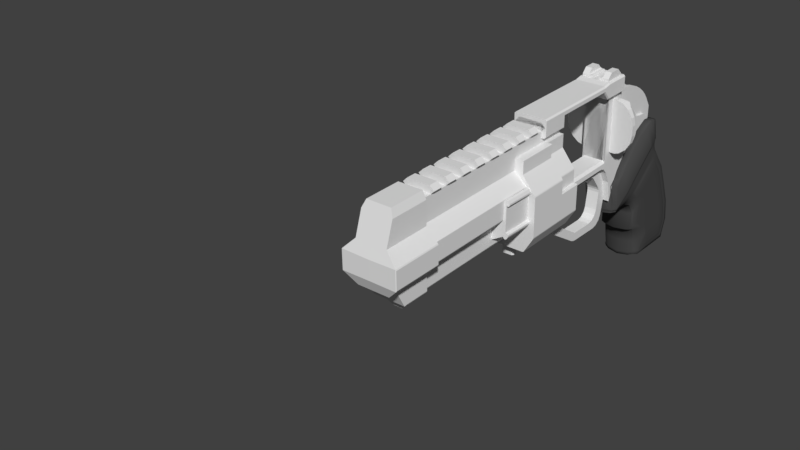 # Source: annihilator.blend  (saved by Blender 2.78.0; exported with 4.5.12 LTS)
import bpy
from mathutils import Matrix  # noqa: F401  (used for matrix-valued properties, if any)

bpy.ops.wm.read_factory_settings(use_empty=True)
scene = bpy.context.scene
scene.name = 'Scene'

# ---- collections
col_collection_1 = bpy.data.collections.new('Collection 1'); scene.collection.children.link(col_collection_1)

# ---- materials (node trees are filled in below, after node groups)
mat_material_002 = bpy.data.materials.new('Material.002')
mat_material_002.alpha_threshold = 0.0
mat_material_002.use_transparent_shadow = False
mat_material_002.diffuse_color = (0.06997, 0.06997, 0.06997, 1.0)
mat_material_002.roughness = 0.5
mat_material_002.line_color = (0.0, 0.0, 0.0, 1.0)

# ---- material node trees

# ---- world
world_world = bpy.data.worlds.new('World'); scene.world = world_world
world_world.color = (0.05088, 0.05088, 0.05088)
world_world.use_sun_shadow = False
world_world.sun_shadow_jitter_overblur = 0.0
world_world.cycles.sampling_method = 'MANUAL'

# ---- meshes
me_cube_009 = bpy.data.meshes.new('Cube.009')
me_cube_009.from_pydata([(0.1251, -0.2289, -0.07096), (0.1251, 0.1512, -0.07096), (0.2353, -0.2289, -0.07096), (0.05114, -0.2289, -0.07096), (0.2353, 0.1512, -0.07096), (0.05114, 0.1512, -0.07096), (0.1251, -0.1403, 0.05565), (0.1251, 0.06263, 0.05565), (0.2353, -0.1403, 0.05565), (0.2353, -0.2289, -0.03295), (0.2353, 0.1512, -0.03295), (0.2353, 0.06263, 0.05565), (0.06896, -0.2289, -0.03295), (0.05114, -0.2289, -0.05078), (0.05114, 0.1512, -0.05078), (0.06896, 0.1512, -0.03295), (0.1251, -0.2111, -0.01512), (0.1073, -0.2289, -0.03295), (0.1251, -0.2289, -0.05078), (0.143, -0.2289, -0.03295), (0.1073, 0.1512, -0.03295), (0.1251, 0.1334, -0.01512), (0.143, 0.1512, -0.03295), (0.1251, 0.1512, -0.05078)], [], [(11, 7, 6, 8), (4, 10, 11, 8, 9, 2), (20, 23, 1, 5, 14, 15), (21, 16, 6, 7), (1, 4, 2, 0), (1, 23, 22, 10, 4), (2, 9, 19, 18, 0), (7, 11, 10, 22, 21), (8, 6, 16, 19, 9), (3, 13, 14, 5), (0, 18, 17, 12, 13, 3), (1, 0, 3, 5), (16, 17, 19), (20, 21, 22), (20, 17, 16, 21), (14, 13, 12, 15), (17, 20, 15, 12), (19, 17, 18), (22, 23, 20)])
me_cube_009.use_remesh_preserve_volume = False
me_cube_009.use_remesh_preserve_attributes = False
me_cube_009.use_mirror_vertex_groups = False
me_cube_009.update()
me_cube_008 = bpy.data.meshes.new('Cube.008')
me_cube_008.from_pydata([(0.2103, 0.2342, 0.5665), (0.2103, 0.2342, -0.3638), (0.2104, 0.1252, 0.5665), (0.2104, 0.04768, 0.5058), (0.2104, -0.0731, 0.4112), (0.3532, -0.0731, 0.4112), (0.4087, 0.04768, 0.5058), (0.3176, -0.2253, 0.2892), (0.3266, -0.1868, 0.3221), (0.3053, -0.394, 0.1156), (0.3053, -0.394, -0.3413), (0.3053, -0.47, -0.1127), (0.3053, -0.47, -0.1758), (0.3053, -0.453, -0.2616), (0.3053, -0.4044, -0.3343), (0.3053, -0.4159, 0.08293), (0.3053, -0.456, -0.01724), (0.3132, -0.285, 0.2381), (0.3081, -0.3558, 0.1726), (0.2104, -0.2253, 0.2892), (0.2104, -0.1868, 0.3221), (0.2104, -0.394, 0.1156), (0.2104, -0.47, -0.1127), (0.2104, -0.4159, 0.08293), (0.2104, -0.456, -0.01724), (0.2104, -0.285, 0.2381), (0.2104, -0.3558, 0.1726), (0.2104, -0.394, -0.3413), (0.2104, -0.47, -0.1758), (0.2104, -0.453, -0.2616), (0.2104, -0.4044, -0.3343), (0.2104, -0.3604, -0.3638), (0.4165, 0.05633, 0.5126), (0.3176, -0.2253, -0.3605), (0.4786, 0.1252, -0.2639), (0.4786, 0.1252, 0.4628), (0.296, 0.1252, 0.5665), (0.556, 0.1519, -0.1534), (0.556, 0.1519, 0.3523), (0.3532, -0.0731, -0.3488), (0.4087, 0.04768, -0.3199), (0.5993, 0.1519, 0.1879), (0.5993, 0.1519, 0.01102), (0.3078, -0.3604, -0.3638), (0.5993, 0.2342, 0.1879), (0.5993, 0.2342, 0.01102), (0.5731, 0.2342, 0.3245), (0.4982, 0.2342, 0.447), (0.3862, 0.2342, 0.5368), (0.3862, 0.2342, -0.338), (0.4982, 0.2342, -0.2481), (0.5731, 0.2342, -0.1256), (0.4982, 0.132, 0.447), (0.4982, 0.132, -0.2481), (0.3862, 0.08734, 0.5368), (0.5731, 0.1519, 0.3245), (0.5731, 0.1519, -0.1256), (0.3862, -0.001274, -0.338), (0.296, 0.2342, 0.5665), (0.3078, 0.2342, -0.3638)], [], [(12, 11, 22, 28), (43, 10, 27, 31), (18, 17, 25, 26), (11, 16, 24, 22), (6, 32, 54, 36, 2, 3), (17, 7, 19, 25), (7, 8, 20, 19), (16, 15, 23, 24), (10, 14, 30, 27), (14, 13, 29, 30), (9, 18, 26, 21), (15, 9, 21, 23), (5, 39, 57, 40, 6), (6, 40, 34, 35, 32), (5, 6, 3, 4), (9, 15, 16, 11, 12, 13, 14, 10), (7, 17, 18, 9, 10, 43, 33), (8, 5, 4, 20), (8, 7, 33, 39, 5), (13, 12, 28, 29), (38, 52, 35, 34, 53, 37), (37, 56, 42, 41, 55, 38), (2, 36, 58, 0), (45, 42, 56, 51), (59, 49, 40), (44, 46, 55, 41), (50, 53, 34), (59, 1, 0, 58, 48, 47, 46, 44, 45, 51, 50, 49), (49, 34, 40), (38, 46, 47, 52), (46, 38, 55), (50, 34, 49), (57, 39, 1), (39, 33, 1), (37, 51, 56), (36, 54, 48, 58), (54, 32, 35), (33, 43, 31), (48, 54, 35, 47), (52, 47, 35), (31, 1, 33), (53, 50, 51, 37), (45, 44, 41, 42), (57, 1, 59, 40)])
me_cube_008.use_remesh_preserve_volume = False
me_cube_008.use_remesh_preserve_attributes = False
me_cube_008.use_mirror_vertex_groups = False
me_cube_008.update()
me_cube_004 = bpy.data.meshes.new('Cube.004')
me_cube_004.from_pydata([(0.0, -0.973, 0.4109), (0.0, 0.8667, 0.4109), (0.1059, -0.973, 0.4109), (0.1059, 0.8667, 0.4109), (0.0, -0.182, 0.4109), (0.1059, -0.182, 0.4109), (0.1059, -0.15, 0.2765), (0.1059, 0.04148, -0.5712), (-1.192e-06, -0.15, 0.2765), (-2.19e-06, 0.04148, -0.5712), (0.1059, 0.02412, -0.7184), (0.1059, 0.1386, -0.6832), (0.1059, 0.07188, -0.6563), (0.1059, 0.08339, -0.7074), (1.39e-08, 0.1386, -0.6832), (1.49e-08, 0.02412, -0.7184), (1.461e-08, 0.08339, -0.7074), (0.1059, 0.1026, -0.5319), (0.1059, 0.04148, -0.5712), (0.1059, 0.06468, -0.626), (0.1059, 0.07204, -0.5515), (-2.19e-06, 0.04148, -0.5712), (-1.182e-06, 0.1026, -0.5319), (-1.686e-06, 0.07204, -0.5515), (0.0, 0.8667, -0.06124), (2.492e-09, 0.7362, -0.3), (7.299e-10, 0.8285, -0.1954), (0.1059, 0.7362, -0.3), (0.1059, 0.8667, -0.06124), (0.1059, 0.8285, -0.1954), (0.1059, 0.7227, 0.0213), (0.1059, 0.5922, -0.2175), (0.1059, 0.6845, -0.1129), (-1.225e-06, 0.5922, -0.2175), (-1.231e-06, 0.7227, 0.0213), (-1.232e-06, 0.6845, -0.1129), (1.49e-08, -0.5388, -0.7334), (1.256e-08, -0.7629, -0.5576), (1.459e-08, -0.6365, -0.7116), (1.373e-08, -0.7185, -0.6473), (0.1059, -0.7629, -0.5576), (0.1059, -0.5388, -0.7334), (0.1059, -0.7185, -0.6473), (0.1059, -0.6365, -0.7116), (0.1059, -0.3951, -0.5819), (0.1059, -0.6077, -0.4036), (0.1059, -0.4912, -0.5596), (0.1059, -0.569, -0.4944), (-2.483e-07, -0.6077, -0.4036), (-8.296e-07, -0.3951, -0.5819), (-3.28e-07, -0.569, -0.4944), (-5.408e-07, -0.4912, -0.5596), (0.1059, 0.669, 0.2765), (0.1059, 0.7227, 0.2229), (0.1059, 0.707, 0.2608), (0.1059, -0.6539, -0.09836), (0.1059, -0.6298, -0.002361), (0.1059, -0.6501, -0.04828), (0.1059, -0.4535, 0.2336), (0.1059, -0.3678, 0.2765), (0.1059, -0.4151, 0.2639), (-1.224e-06, 0.7227, 0.2229), (-1.22e-06, 0.669, 0.2765), (-1.222e-06, 0.707, 0.2608), (-4.931e-07, -0.6298, -0.002361), (-2.399e-07, -0.6539, -0.09836), (-3.134e-07, -0.6501, -0.04828), (-1.957e-06, -0.3678, 0.2765), (-1.891e-06, -0.4535, 0.2336), (-2.016e-06, -0.4151, 0.2639)], [], [(25, 27, 11, 14), (58, 56, 64, 68), (15, 10, 41, 36), (3, 1, 4, 5), (5, 4, 0, 2), (10, 12, 19, 18, 7, 44, 46, 47, 45, 55, 57, 56, 58, 60, 59, 6, 5, 2, 40, 42, 43, 41), (44, 7, 9, 49), (7, 18, 21, 9), (30, 53, 61, 34), (55, 45, 48, 65), (6, 59, 67, 8), (17, 31, 33, 22), (10, 13, 12), (13, 11, 12), (17, 20, 19), (20, 18, 19), (10, 15, 16, 13), (13, 16, 14, 11), (21, 18, 20, 23), (23, 20, 17, 22), (27, 29, 28, 3, 5, 6, 52, 54, 53, 30, 32, 31, 17, 19, 12, 11), (27, 25, 26, 29), (29, 26, 24, 28), (30, 34, 35, 32), (32, 35, 33, 31), (24, 1, 3, 28), (36, 41, 43, 38), (38, 43, 42, 39), (39, 42, 40, 37), (44, 49, 51, 46), (46, 51, 50, 47), (47, 50, 48, 45), (40, 2, 0, 37), (58, 68, 69, 60), (60, 69, 67, 59), (64, 56, 57, 66), (66, 57, 55, 65), (61, 53, 54, 63), (63, 54, 52, 62), (52, 6, 8, 62)])
me_cube_004.use_remesh_preserve_volume = False
me_cube_004.use_remesh_preserve_attributes = False
me_cube_004.use_mirror_vertex_groups = False
me_cube_004.update()
me_cube_003 = bpy.data.meshes.new('Cube.003')
me_cube_003.from_pydata([(-5.119e-09, -0.8509, 0.00469), (1.757e-08, 0.08269, -0.2296), (2.059e-08, 0.2992, 0.6466), (0.1665, -0.8509, 0.00469), (0.1665, 0.08269, -0.2296), (0.1665, 0.2992, 0.6466), (9.408e-09, -0.1376, 0.5756), (0.1665, -0.1376, 0.5756), (0.1665, -0.7445, 0.1736), (0.1665, -0.2468, 0.5475), (0.1665, -0.3632, 0.4983), (0.1665, -0.4786, 0.4313), (0.1665, -0.5853, 0.3511), (0.1665, -0.676, 0.2632), (-6.654e-09, -0.852, -0.2444), (0.1665, -0.852, -0.2444), (0.08683, -0.676, 0.2632), (0.08683, -0.7445, 0.1736), (0.08683, -0.1376, 0.5756), (-4.039e-09, -0.7732, 0.128), (0.08683, 0.2992, 0.6466), (0.08683, -0.3632, 0.4983), (0.08683, -0.2468, 0.5475), (0.08683, -0.4786, 0.4313), (0.08683, -0.5853, 0.3511), (0.08683, -0.7732, 0.128), (0.08683, -0.08602, 0.5072), (1.381e-08, -0.08602, 0.5072), (1.11e-08, -0.1953, 0.4791), (8.371e-09, -0.3116, 0.4299), (5.811e-09, -0.4271, 0.3629), (3.595e-09, -0.5338, 0.2827), (1.874e-09, -0.6245, 0.1948), (7.642e-10, -0.693, 0.1051), (0.08683, -0.6245, 0.1948), (0.08683, -0.693, 0.1051), (3.653e-10, -0.7217, 0.05957), (0.08683, -0.3116, 0.4299), (0.08683, -0.1953, 0.4791), (0.08683, -0.4271, 0.3629), (0.08683, -0.5338, 0.2827), (0.08683, -0.7217, 0.05957)], [], [(1, 2, 20, 5, 4), (5, 20, 18, 7), (3, 0, 14, 15), (4, 5, 7, 9, 10, 11, 12, 13, 8, 3), (7, 18, 22, 9), (9, 22, 21, 10), (10, 21, 23, 11), (11, 23, 24, 12), (12, 24, 16, 13), (13, 16, 17, 8), (3, 8, 17, 25, 19, 0), (1, 4, 15, 14), (0, 1, 14), (4, 3, 15), (40, 39, 30, 31), (18, 20, 2, 6), (22, 18, 26, 38), (18, 6, 27, 26), (25, 17, 35, 41), (24, 23, 39, 40), (38, 26, 27, 28), (34, 40, 31, 32), (37, 38, 28, 29), (35, 34, 32, 33), (39, 37, 29, 30), (36, 41, 35, 33), (16, 24, 40, 34), (21, 22, 38, 37), (17, 16, 34, 35), (23, 21, 37, 39), (19, 25, 41, 36)])
me_cube_003.use_remesh_preserve_volume = False
me_cube_003.use_remesh_preserve_attributes = False
me_cube_003.use_mirror_vertex_groups = False
me_cube_003.update()
me_cube_002 = bpy.data.meshes.new('Cube.002')
me_cube_002.from_pydata([(5.394e-17, -2.805, 0.4691), (5.394e-17, -0.2884, 0.3463), (5.394e-17, -0.2884, 0.5951), (0.2103, -2.805, 0.4691), (0.2103, -0.2884, 0.3463), (0.2103, -0.5272, 0.4691), (5.394e-17, -0.5272, 0.4691), (5.394e-17, -0.5272, 0.5951), (5.394e-17, -0.4874, 0.5951), (5.394e-17, -0.4476, 0.5951), (5.394e-17, -0.4078, 0.5951), (5.394e-17, -0.368, 0.5951), (5.394e-17, -0.3282, 0.5951), (0.2103, -0.4874, 0.4659), (0.2103, -0.4476, 0.4524), (0.2103, -0.4078, 0.4341), (0.2103, -0.368, 0.4121), (0.2103, -0.3282, 0.3852), (5.394e-17, -0.3282, 0.3852), (5.394e-17, -0.368, 0.4121), (5.394e-17, -0.4078, 0.4341), (5.394e-17, -0.4476, 0.4524), (5.394e-17, -0.4874, 0.4659), (0.2103, -2.805, 0.5951), (0.1688, -0.2884, 0.5951), (0.2103, -0.2884, 0.5535), (0.2103, -0.5272, 0.5535), (0.1688, -0.5272, 0.5951), (0.1688, -0.3282, 0.5951), (0.2103, -0.3282, 0.5535), (0.1688, -0.368, 0.5951), (0.2103, -0.368, 0.5535), (0.1688, -0.4078, 0.5951), (0.2103, -0.4078, 0.5535), (0.1688, -0.4476, 0.5951), (0.2103, -0.4476, 0.5535), (0.2103, -0.4874, 0.5535), (0.1688, -0.4874, 0.5951), (0.1688, -1.655, 0.5951), (0.2103, -1.655, 0.4691), (0.2103, -1.655, 0.5535), (5.394e-17, -1.655, 0.4691), (5.394e-17, -1.655, 0.5951), (1.137e-10, -1.734, 0.4408), (2.566e-17, -1.82, 0.3418), (-5.687e-10, -1.919, 0.1366), (-1.047e-16, -1.984, -0.2454), (2.844e-10, -2.07, 0.03184), (1.137e-10, -2.14, 0.1066), (-2.181e-17, -2.234, 0.1279), (-2.055e-17, -2.338, 0.1336), (-1.771e-17, -2.454, 0.1464), (-1.266e-17, -2.567, 0.1692), (-9.81e-19, -2.642, 0.2218), (1.543e-17, -2.714, 0.2957), (3.626e-17, -2.776, 0.3895), (0.1688, -1.738, 0.5951), (0.2103, -2.776, 0.3895), (0.2103, -2.714, 0.2957), (0.2103, -2.642, 0.2218), (0.2103, -2.567, 0.1692), (0.2103, -2.454, 0.1464), (0.2103, -2.338, 0.1336), (0.2103, -2.234, 0.1279), (0.2103, -2.14, 0.1066), (0.2103, -2.07, 0.03184), (0.2103, -1.984, -0.2454), (0.2103, -1.919, 0.1366), (0.2103, -1.82, 0.3418), (0.2103, -1.734, 0.4408), (0.2103, -2.722, 0.5951), (0.2103, -2.64, 0.5951), (0.2103, -2.558, 0.5951), (0.2103, -2.23, 0.5951), (0.2103, -2.148, 0.5951), (0.2103, -2.066, 0.5951), (0.2103, -1.902, 0.5951), (0.2103, -1.738, 0.5535), (5.394e-17, -1.738, 0.5951), (5.394e-17, -2.952, 0.4691), (0.2103, -2.952, 0.4691), (0.2103, -2.952, 0.5951), (0.2103, -2.476, 0.5951), (0.2103, -2.394, 0.5951), (0.2103, -2.312, 0.5951), (0.2103, -1.984, 0.5951), (0.2103, -1.82, 0.5951), (0.2103, -1.738, 0.5951), (0.0, -2.805, 0.5951), (0.0, -2.722, 0.5951), (0.0, -2.64, 0.5951), (0.0, -2.558, 0.5951), (0.0, -2.476, 0.5951), (0.0, -2.394, 0.5951), (0.0, -2.312, 0.5951), (0.0, -2.23, 0.5951), (0.0, -2.148, 0.5951), (0.0, -2.066, 0.5951), (0.0, -1.984, 0.5951), (0.0, -1.902, 0.5951), (0.0, -1.82, 0.5951), (0.0, -2.952, 0.5951), (0.2103, -2.819, 1.045), (0.1688, -1.738, 1.73), (0.2103, -2.737, 1.062), (0.2103, -2.654, 1.086), (0.2103, -2.571, 1.118), (0.2103, -2.237, 1.391), (0.2103, -2.151, 1.569), (5.394e-17, -1.738, 1.73), (0.2103, -2.967, 1.034), (0.2103, -2.488, 1.161), (0.2103, -2.405, 1.216), (0.2103, -2.321, 1.29), (-1.52e-16, -2.819, 1.045), (-1.484e-16, -2.737, 1.062), (-1.431e-16, -2.654, 1.086), (-1.358e-16, -2.571, 1.118), (-1.263e-16, -2.488, 1.161), (-1.14e-16, -2.405, 1.216), (-9.777e-17, -2.321, 1.29), (-7.52e-17, -2.237, 1.391), (-3.579e-17, -2.151, 1.569), (0.0, -2.066, 1.73), (0.0, -1.984, 1.73), (0.0, -1.902, 1.73), (0.0, -1.82, 1.73), (-1.545e-16, -2.967, 1.034), (0.2103, -1.82, 2.015), (0.2103, -1.738, 2.015), (0.0, -2.066, 2.015), (0.0, -1.984, 2.015), (0.0, -1.902, 2.015), (0.0, -1.82, 2.015), (0.2103, -1.984, 2.015), (0.2103, -2.066, 2.015), (0.2103, -1.902, 2.015), (5.394e-17, -1.738, 2.015), (0.2103, -2.079, 1.705), (0.2353, -2.066, 1.73), (0.2103, -2.066, 1.755), (0.1853, -2.066, 1.73), (0.2103, -1.902, 1.705), (0.2353, -1.902, 1.73), (0.2103, -1.984, 1.705), (0.2353, -1.984, 1.73), (0.2353, -1.82, 1.73), (0.2103, -1.82, 1.705), (0.2353, -1.738, 1.73), (0.2103, -1.738, 1.705), (0.1853, -1.738, 1.73), (0.1853, -1.738, 1.73), (0.2103, -1.471, 1.991), (0.2826, -1.82, 1.755), (0.2576, -1.82, 1.73), (0.2826, -1.738, 1.755), (0.2576, -1.738, 1.73), (0.2576, -2.066, 1.73), (0.2826, -2.066, 1.755), (0.2576, -1.984, 1.73), (0.2826, -1.984, 1.755), (0.2576, -1.902, 1.73), (0.2826, -1.902, 1.755), (0.2576, -1.82, 2.015), (0.2826, -1.82, 1.99), (0.2576, -1.738, 2.015), (0.2826, -1.738, 1.99), (0.2826, -2.066, 1.99), (0.2576, -2.066, 2.015), (0.2826, -1.984, 1.99), (0.2576, -1.984, 2.015), (0.2826, -1.902, 1.99), (0.2576, -1.902, 2.015), (0.2103, -1.595, 2.015), (5.394e-17, -1.595, 2.015), (5.394e-17, -1.595, 1.73), (0.2103, -0.2884, 1.991), (0.2353, -1.595, 1.73), (0.1853, -1.595, 1.73), (0.1853, -1.595, 1.73), (0.2576, -1.595, 1.73), (0.2826, -1.595, 1.755), (0.2826, -1.595, 1.99), (0.2576, -1.595, 2.015), (-1.681e-16, -1.471, 1.991), (-1.681e-16, -1.471, 1.879), (0.2353, -1.471, 1.879), (0.1853, -1.471, 1.879), (0.1853, -1.471, 1.879), (0.2576, -1.471, 1.879), (0.2826, -1.471, 1.904), (0.2826, -1.471, 1.966), (0.2576, -1.471, 1.991), (1.02e-13, -0.2884, 1.991), (1.02e-13, -0.2884, 1.879), (0.1853, -0.2884, 1.683), (0.2353, -0.2884, 1.879), (0.1853, -0.2884, 1.879), (0.1853, -0.2884, 1.879), (0.2576, -0.2884, 1.879), (0.2826, -0.2884, 1.904), (0.2826, -0.2884, 1.966), (0.2576, -0.2884, 1.991), (0.2103, 0.205, 1.991), (1.02e-13, 0.205, 1.991), (1.02e-13, 0.205, 1.879), (0.2103, 0.205, 1.904), (0.2353, 0.205, 1.879), (0.1853, 0.205, 1.879), (0.2576, 0.205, 1.879), (0.2826, 0.205, 1.904), (0.2826, 0.205, 1.966), (0.2576, 0.205, 1.991), (0.1853, -0.2884, 1.683), (0.2576, -0.2884, 1.683), (0.2826, -0.2884, 1.708), (0.2353, -0.2884, 1.683), (1.02e-13, -0.2884, 1.683), (0.2826, 0.205, 1.708), (0.2103, 0.205, 1.708), (0.2353, 0.205, 1.683), (0.1853, 0.205, 1.683), (0.1853, 0.205, 1.683), (0.2576, 0.205, 1.683), (1.02e-13, 0.205, 1.683), (-5.848e-11, -3.296, 0.4446), (0.2103, -3.296, 0.4446), (0.2103, -3.296, 0.5705), (-5.848e-11, -3.296, 0.5705), (-5.848e-11, -3.284, 0.6175), (-2.982e-11, -3.106, 0.9102), (-5.63e-11, -3.257, 0.693), (-5.009e-11, -3.214, 0.7751), (-4.079e-11, -3.161, 0.8514), (0.2103, -3.106, 0.9102), (0.2103, -3.284, 0.6175), (0.2103, -3.161, 0.8514), (0.2103, -3.214, 0.7751), (0.2103, -3.257, 0.693)], [], [(4, 25, 29, 17), (17, 29, 31, 16), (24, 2, 12, 28), (22, 13, 5, 6), (13, 36, 26, 5), (1, 2, 24, 25, 4), (3, 23, 81, 80), (6, 5, 39, 41), (5, 26, 40, 39), (16, 31, 33, 15), (15, 33, 35, 14), (14, 35, 36, 13), (1, 4, 17, 18), (18, 17, 16, 19), (19, 16, 15, 20), (20, 15, 14, 21), (21, 14, 13, 22), (37, 8, 7, 27), (28, 12, 11, 30), (30, 11, 10, 32), (32, 10, 9, 34), (34, 9, 8, 37), (27, 38, 40, 26), (37, 27, 26, 36), (24, 28, 29, 25), (28, 30, 31, 29), (30, 32, 33, 31), (32, 34, 35, 33), (34, 37, 36, 35), (27, 7, 42, 38), (38, 42, 78, 56), (55, 57, 3, 0), (57, 70, 23, 3), (40, 38, 56, 77), (39, 40, 77, 69), (69, 77, 86, 68), (68, 86, 76, 67), (67, 76, 85, 66), (66, 85, 75, 65), (65, 75, 74, 64), (64, 74, 73, 63), (63, 73, 84, 62), (62, 84, 83, 61), (61, 83, 82, 60), (60, 82, 72, 59), (59, 72, 71, 58), (58, 71, 70, 57), (41, 39, 69, 43), (43, 69, 68, 44), (44, 68, 67, 45), (45, 67, 66, 46), (46, 66, 65, 47), (47, 65, 64, 48), (48, 64, 63, 49), (49, 63, 62, 50), (50, 62, 61, 51), (51, 61, 60, 52), (52, 60, 59, 53), (53, 59, 58, 54), (54, 58, 57, 55), (0, 3, 80, 79), (86, 77, 87), (93, 92, 118, 119), (23, 70, 104, 102), (78, 100, 126, 109), (92, 91, 117, 118), (91, 90, 116, 117), (90, 89, 115, 116), (89, 88, 114, 115), (88, 101, 127, 114), (146, 148, 156, 154), (127, 101, 228, 229, 231, 232, 233, 230), (100, 99, 125, 126), (83, 84, 113, 112), (150, 151, 179, 178), (99, 98, 124, 125), (77, 56, 87), (75, 85, 144, 138), (104, 105, 116, 115), (136, 134, 170, 172), (105, 106, 117, 116), (151, 109, 175, 179), (106, 111, 118, 117), (109, 126, 133, 137), (111, 112, 119, 118), (125, 124, 131, 132), (112, 113, 120, 119), (110, 102, 114, 127), (113, 107, 121, 120), (107, 108, 122, 121), (102, 104, 115, 114), (70, 71, 105, 104), (87, 78, 109, 151, 150, 149), (94, 93, 119, 120), (71, 72, 106, 105), (72, 82, 111, 106), (95, 94, 120, 121), (73, 74, 108, 107), (81, 23, 102, 110), (84, 73, 107, 113), (96, 95, 121, 122), (139, 145, 159, 157), (123, 141, 140, 135, 130), (97, 96, 122, 123), (56, 78, 109, 103), (143, 146, 154, 161), (98, 97, 123, 124), (82, 83, 112, 111), (145, 143, 161, 159), (135, 134, 131, 130), (134, 136, 132, 131), (136, 128, 133, 132), (128, 129, 137, 133), (126, 125, 132, 133), (85, 76, 142, 144), (124, 123, 130, 131), (135, 140, 139, 157, 158, 167, 168), (108, 138, 141, 123, 122), (129, 128, 163, 165), (160, 162, 171, 169), (128, 136, 172, 163), (162, 153, 164, 171), (158, 160, 169, 167), (86, 87, 149, 147), (134, 135, 168, 170), (87, 56, 103, 150, 149), (153, 155, 166, 164), (76, 86, 147, 142), (138, 139, 141), (148, 149, 150), (147, 149, 148, 146), (138, 144, 145, 139), (144, 142, 143, 145), (142, 147, 146, 143), (154, 156, 155, 153), (157, 159, 160, 158), (159, 161, 162, 160), (161, 154, 153, 162), (164, 166, 165, 163), (167, 169, 170, 168), (169, 171, 172, 170), (171, 164, 163, 172), (74, 75, 138, 108), (141, 139, 140), (180, 177, 186, 189), (166, 155, 181, 182), (174, 173, 152, 184), (173, 183, 192, 152), (137, 129, 173, 174), (165, 166, 182, 183), (156, 148, 177, 180), (109, 137, 174, 175), (148, 150, 178, 177), (155, 156, 180, 181), (129, 165, 183, 173), (185, 184, 193, 194), (191, 190, 200, 201), (189, 186, 196, 199), (182, 181, 190, 191), (175, 174, 184, 185), (179, 175, 185, 188), (181, 180, 189, 190), (177, 178, 187, 186), (183, 182, 191, 192), (178, 179, 188, 187), (196, 197, 195, 216), (194, 193, 204, 205), (201, 200, 210, 211), (188, 185, 194, 198), (190, 189, 199, 200), (186, 187, 197, 196), (192, 191, 201, 202), (187, 188, 198, 197), (152, 192, 202, 176), (184, 152, 176, 193), (206, 208, 205, 204, 203), (207, 206, 203, 212, 211, 210, 209), (206, 207, 220, 219), (200, 199, 214, 215), (198, 194, 217, 213), (202, 201, 211, 212), (209, 210, 218, 223), (176, 202, 212, 203), (193, 176, 203, 204), (205, 208, 222, 224), (213, 217, 224, 222), (221, 222, 219, 220), (215, 214, 223, 218), (216, 195, 221, 220), (195, 213, 222, 221), (214, 216, 220, 223), (210, 200, 215, 218), (194, 205, 224, 217), (197, 198, 213, 195), (207, 209, 223, 220), (199, 196, 216, 214), (208, 206, 219, 222), (101, 79, 225, 228), (110, 127, 230, 234), (226, 227, 228, 225), (81, 110, 234, 236, 237, 238, 235, 227), (80, 81, 227, 226), (79, 80, 226, 225), (229, 235, 238, 231), (231, 238, 237, 232), (232, 237, 236, 233), (233, 236, 234, 230), (228, 227, 235, 229)])
me_cube_002.use_remesh_preserve_volume = False
me_cube_002.use_remesh_preserve_attributes = False
me_cube_002.use_mirror_vertex_groups = False
me_cube_002.update()
me_cube = bpy.data.meshes.new('Cube')
me_cube.from_pydata([(0.3492, 0.8754, 1.378), (2.384e-07, -0.2884, 1.604), (2.105e-11, -0.2884, 1.378), (2.384e-07, 0.8754, 1.604), (2.105e-11, 0.8754, 1.378), (-3.502e-07, 0.8754, 1.085), (-3.502e-07, -0.2884, 1.085), (-7.972e-07, 0.8754, 0.399), (-7.972e-07, -0.2884, 0.399), (-7.972e-07, 0.8754, 0.1139), (-7.972e-07, -0.2884, 0.1139), (0.3492, 0.1383, 1.378), (0.2807, -0.2884, 1.378), (0.5057, -0.2884, 0.8514), (0.2807, 0.1383, 1.378), (0.5057, 0.1383, 0.8514), (0.3392, 0.8754, 1.604), (0.3492, 0.8754, 1.594), (0.5671, 0.8754, 1.092), (0.5741, 0.8754, 1.075), (0.5641, 0.8754, 1.085), (0.569, -0.2884, 0.3904), (0.5741, -0.2884, 0.409), (0.5641, -0.2884, 0.399), (0.5741, 0.8754, 0.409), (0.569, 0.8754, 0.3904), (0.5641, 0.8754, 0.399), (0.3842, -0.2884, 0.1139), (0.4103, -0.2884, 0.1225), (0.4103, 0.8754, 0.1225), (0.3842, 0.8754, 0.1139), (0.3492, 0.1383, 1.594), (0.3392, 0.1383, 1.604), (0.5741, -0.2884, 0.8374), (0.5641, -0.2884, 0.8514), (0.5741, 0.1383, 1.075), (0.5671, 0.1383, 1.092), (0.5641, 0.1383, 1.085), (0.5641, 0.1383, 0.8514), (0.5741, 0.1383, 0.8374), (0.2807, 0.1383, 1.604), (0.2807, 0.1383, 1.594), (0.2807, -0.2884, 1.594), (0.2807, -0.2884, 1.604), (0.5057, -0.2884, 1.075), (0.4986, -0.2884, 1.092), (0.4986, 0.1383, 1.092), (0.5057, 0.1383, 1.075), (0.5157, 0.1383, 1.085)], [], [(3, 1, 43, 40, 32, 16), (31, 11, 0, 17), (0, 11, 36, 18), (6, 5, 7, 8), (2, 4, 5, 6), (5, 20, 19, 24, 26, 7), (7, 26, 25, 29, 30, 9), (4, 0, 18, 20, 5), (25, 21, 28, 29), (21, 23, 8, 10, 27, 28), (11, 31, 32, 40, 41, 14), (2, 6, 8, 23, 22, 33, 34, 13, 44, 45, 12, 42, 43, 1), (9, 30, 27, 10), (8, 7, 9, 10), (37, 36, 11, 14, 46, 48), (19, 35, 39, 33, 22, 24), (34, 38, 15, 13), (13, 15, 47, 44), (46, 14, 12, 45), (38, 39, 35, 37, 48, 47, 15), (42, 12, 14, 41), (18, 19, 20), (21, 22, 23), (24, 25, 26), (35, 36, 37), (46, 47, 48), (35, 19, 18, 36), (21, 25, 24, 22), (27, 30, 29, 28), (16, 32, 31, 17), (33, 39, 38, 34), (40, 43, 42, 41), (44, 47, 46, 45), (16, 17, 0, 4, 3)])
me_cube.use_remesh_preserve_volume = False
me_cube.use_remesh_preserve_attributes = False
me_cube.use_mirror_vertex_groups = False
me_cube.update()
me_cube_001 = bpy.data.meshes.new('Cube.001')
me_cube_001.from_pydata([(0.0, -0.2884, 1.41), (1.783e-16, -0.2884, 1.797), (5.767e-16, 3.001, 1.41), (1.769e-16, 3.001, 1.925), (0.208, -0.2884, 1.41), (0.208, -0.2884, 1.797), (0.208, 3.001, 1.41), (0.208, 3.001, 1.925), (1.769e-16, 3.001, 1.797), (0.208, 3.001, 1.925), (0.208, 3.001, 1.797), (0.208, -0.2884, 1.797), (0.208, 3.001, 1.797), (0.208, 2.837, 1.797), (0.208, 2.672, 1.797), (0.208, 2.508, 1.797), (0.208, 2.343, 1.797), (0.208, 2.179, 1.797), (0.208, 2.014, 1.797), (0.208, 1.85, 1.797), (0.208, 1.685, 1.797), (0.208, 1.521, 1.797), (0.208, 1.356, 1.797), (0.208, 1.192, 1.797), (0.208, 1.027, 1.797), (0.208, 0.8629, 1.797), (0.208, 0.6985, 1.797), (0.208, 0.534, 1.797), (0.208, 0.3695, 1.797), (0.208, 0.205, 1.797), (0.208, 0.04057, 1.797), (0.208, -0.1239, 1.797), (1.782e-16, -0.1239, 1.797), (1.781e-16, 0.04057, 1.797), (1.781e-16, 0.205, 1.797), (1.78e-16, 0.3695, 1.797), (1.779e-16, 0.534, 1.797), (1.779e-16, 0.6985, 1.797), (1.778e-16, 0.8629, 1.797), (1.777e-16, 1.027, 1.797), (1.777e-16, 1.192, 1.797), (1.776e-16, 1.356, 1.797), (1.775e-16, 1.521, 1.797), (1.775e-16, 1.685, 1.797), (1.774e-16, 1.85, 1.797), (1.773e-16, 2.014, 1.797), (1.773e-16, 2.179, 1.797), (1.772e-16, 2.343, 1.797), (1.771e-16, 2.508, 1.797), (1.771e-16, 2.672, 1.797), (1.77e-16, 2.837, 1.797), (0.208, 2.837, 1.797), (0.208, 2.672, 1.797), (0.208, 2.508, 1.797), (0.208, 2.343, 1.797), (0.208, 2.179, 1.797), (0.208, 2.014, 1.797), (0.208, 1.85, 1.797), (0.208, 1.685, 1.797), (0.208, 1.521, 1.797), (0.208, 1.356, 1.797), (0.208, 1.192, 1.797), (0.208, 1.027, 1.797), (0.208, 0.8629, 1.797), (0.208, 0.6985, 1.797), (0.208, 0.534, 1.797), (0.208, 0.3695, 1.797), (0.208, 0.205, 1.797), (0.208, 0.04057, 1.797), (0.208, -0.1239, 1.797), (0.263, -0.2884, 1.852), (1.783e-16, -0.2884, 1.852), (0.263, -0.1239, 1.852), (1.782e-16, -0.1239, 1.852), (1.781e-16, 0.04057, 1.852), (1.781e-16, 0.205, 1.852), (1.78e-16, 0.3695, 1.852), (1.779e-16, 0.534, 1.852), (1.779e-16, 0.6985, 1.852), (1.778e-16, 0.8629, 1.852), (1.777e-16, 1.027, 1.852), (1.777e-16, 1.192, 1.852), (1.776e-16, 1.356, 1.852), (1.775e-16, 1.521, 1.852), (1.775e-16, 1.685, 1.852), (1.774e-16, 1.85, 1.852), (1.773e-16, 2.014, 1.852), (1.773e-16, 2.179, 1.852), (1.772e-16, 2.343, 1.852), (1.771e-16, 2.508, 1.852), (1.771e-16, 2.672, 1.852), (1.77e-16, 2.837, 1.852), (0.263, 2.837, 1.852), (0.263, 2.672, 1.852), (0.263, 2.508, 1.852), (0.263, 2.343, 1.852), (0.263, 2.179, 1.852), (0.263, 2.014, 1.852), (0.263, 1.85, 1.852), (0.263, 1.685, 1.852), (0.263, 1.521, 1.852), (0.263, 1.356, 1.852), (0.263, 1.192, 1.852), (0.263, 1.027, 1.852), (0.263, 0.8629, 1.852), (0.263, 0.6985, 1.852), (0.263, 0.534, 1.852), (0.263, 0.3695, 1.852), (0.263, 0.205, 1.852), (0.263, 0.04057, 1.852), (0.1897, -0.2884, 1.925), (1.783e-16, -0.2884, 1.925), (0.1897, -0.1239, 1.925), (1.782e-16, -0.1239, 1.925), (1.781e-16, 0.04057, 1.925), (1.781e-16, 0.205, 1.925), (1.78e-16, 0.3695, 1.925), (1.779e-16, 0.534, 1.925), (1.779e-16, 0.6985, 1.925), (1.778e-16, 0.8629, 1.925), (1.777e-16, 1.027, 1.925), (1.777e-16, 1.192, 1.925), (1.776e-16, 1.356, 1.925), (1.775e-16, 1.521, 1.925), (1.775e-16, 1.685, 1.925), (1.774e-16, 1.85, 1.925), (1.773e-16, 2.014, 1.925), (1.773e-16, 2.179, 1.925), (1.772e-16, 2.343, 1.925), (1.771e-16, 2.508, 1.925), (1.771e-16, 2.672, 1.925), (1.77e-16, 2.837, 1.925), (0.1897, 2.837, 1.925), (0.1897, 2.672, 1.925), (0.1897, 2.508, 1.925), (0.1897, 2.343, 1.925), (0.1897, 2.179, 1.925), (0.1897, 2.014, 1.925), (0.1897, 1.85, 1.925), (0.1897, 1.685, 1.925), (0.1897, 1.521, 1.925), (0.1897, 1.356, 1.925), (0.1897, 1.192, 1.925), (0.1897, 1.027, 1.925), (0.1897, 0.8629, 1.925), (0.1897, 0.6985, 1.925), (0.1897, 0.534, 1.925), (0.1897, 0.3695, 1.925), (0.1897, 0.205, 1.925), (0.1897, 0.04057, 1.925), (0.263, 3.001, 1.41), (-4.502e-17, -0.2884, 1.207), (0.0, 3.79, 0.6899), (0.0, 3.397, 0.3995), (0.2692, 3.79, 0.6899), (5.317e-16, 3.001, 1.207), (0.07566, 3.304, 0.203), (0.263, 3.001, 1.798), (0.208, 3.001, 1.925), (0.2692, 3.637, 0.6899), (0.2692, 3.482, 0.3995), (0.4108, -0.2884, 1.207), (5.317e-16, 3.877, 1.207), (0.2143, 3.001, 0.6899), (0.2143, -0.2884, 0.6899), (0.2692, 3.001, 0.6899), (0.0, 3.877, 0.8875), (0.0, 3.482, 0.3995), (0.02066, 3.001, 0.203), (0.02066, -0.2884, 0.203), (0.07566, 3.001, 0.203), (0.0, 3.637, 0.6899), (0.0, 3.304, 0.203), (0.208, 3.638, 1.925), (0.263, 3.809, 1.41), (5.767e-16, 3.809, 1.41), (0.263, 3.68, 1.798), (1.769e-16, 3.638, 1.925), (0.208, 3.638, 1.925), (0.208, 3.638, 1.925), (0.2692, 3.397, 0.4095), (0.2622, 3.393, 0.3924), (0.2592, 3.397, 0.3995), (0.4108, 3.001, 1.197), (0.4027, 3.001, 1.215), (0.4008, 3.001, 1.207), (0.4108, 2.991, 1.207), (0.4658, 3.001, 1.197), (0.4577, 3.001, 1.215), (0.4658, 3.867, 1.197), (0.4568, 3.874, 1.214), (0.4108, 3.001, 0.8975), (0.4036, 3.001, 0.8804), (0.4036, -0.2884, 0.8804), (0.4108, -0.2884, 0.8975), (0.4586, 3.001, 0.8804), (0.4658, 3.001, 0.8975), (0.4658, 3.867, 0.8975), (0.4576, 3.874, 0.8816), (0.2143, 3.001, 0.4095), (0.2063, 3.001, 0.3914), (0.2063, -0.2884, 0.3914), (0.2143, -0.2884, 0.4095), (0.2692, 3.001, 0.4095), (0.2619, 3.001, 0.392)], [(7, 179)], [(3, 9, 178, 177), (6, 7, 10, 13, 14, 15, 16, 17, 18, 19, 20, 21, 22, 23, 24, 25, 26, 27, 28, 29, 30, 31, 5, 4), (4, 5, 11, 1, 0), (187, 183, 191, 196), (45, 56, 97, 86), (31, 69, 11, 5), (10, 12, 51, 13), (13, 51, 52, 14), (14, 52, 53, 15), (15, 53, 54, 16), (16, 54, 55, 17), (17, 55, 56, 18), (18, 56, 57, 19), (19, 57, 58, 20), (20, 58, 59, 21), (21, 59, 60, 22), (22, 60, 61, 23), (23, 61, 62, 24), (24, 62, 63, 25), (25, 63, 64, 26), (26, 64, 65, 27), (27, 65, 66, 28), (28, 66, 67, 29), (29, 67, 68, 30), (30, 68, 69, 31), (12, 8, 50, 51), (40, 39, 80, 81), (52, 49, 48, 53), (69, 32, 73, 72), (54, 47, 46, 55), (55, 46, 87, 96), (56, 45, 44, 57), (66, 65, 106, 107), (58, 43, 42, 59), (33, 68, 109, 74), (60, 41, 40, 61), (52, 51, 92, 93), (62, 39, 38, 63), (47, 54, 95, 88), (64, 37, 36, 65), (38, 37, 78, 79), (66, 35, 34, 67), (67, 34, 75, 108), (68, 33, 32, 69), (98, 85, 125, 138), (71, 70, 110, 111), (95, 94, 134, 135), (86, 97, 137, 126), (72, 73, 113, 112), (93, 92, 132, 133), (96, 87, 127, 136), (74, 109, 149, 114), (91, 90, 130, 131), (88, 95, 135, 128), (54, 53, 94, 95), (68, 67, 108, 109), (57, 44, 85, 98), (42, 41, 82, 83), (43, 58, 99, 84), (56, 55, 96, 97), (59, 42, 83, 100), (44, 43, 84, 85), (41, 60, 101, 82), (58, 57, 98, 99), (1, 11, 70, 71), (61, 40, 81, 102), (32, 1, 71, 73), (46, 45, 86, 87), (39, 62, 103, 80), (60, 59, 100, 101), (63, 38, 79, 104), (34, 33, 74, 75), (48, 47, 88, 89), (37, 64, 105, 78), (62, 61, 102, 103), (51, 50, 91, 92), (65, 36, 77, 106), (36, 35, 76, 77), (49, 52, 93, 90), (50, 49, 90, 91), (11, 69, 72, 70), (35, 66, 107, 76), (64, 63, 104, 105), (53, 48, 89, 94), (112, 113, 111, 110), (132, 131, 130, 133), (134, 129, 128, 135), (136, 127, 126, 137), (138, 125, 124, 139), (140, 123, 122, 141), (142, 121, 120, 143), (144, 119, 118, 145), (146, 117, 116, 147), (148, 115, 114, 149), (97, 96, 136, 137), (70, 72, 112, 110), (84, 99, 139, 124), (99, 98, 138, 139), (73, 71, 111, 113), (100, 83, 123, 140), (101, 100, 140, 141), (75, 74, 114, 115), (82, 101, 141, 122), (103, 102, 142, 143), (77, 76, 116, 117), (102, 81, 121, 142), (105, 104, 144, 145), (79, 78, 118, 119), (80, 103, 143, 120), (107, 106, 146, 147), (81, 80, 120, 121), (104, 79, 119, 144), (109, 108, 148, 149), (83, 82, 122, 123), (78, 105, 145, 118), (92, 91, 131, 132), (85, 84, 124, 125), (106, 77, 117, 146), (90, 93, 133, 130), (87, 86, 126, 127), (76, 107, 147, 116), (94, 89, 129, 134), (89, 88, 128, 129), (108, 75, 115, 148), (183, 186, 161, 194, 191), (6, 4, 161, 186, 185, 184), (0, 2, 155, 151), (2, 3, 177, 175), (6, 150, 157, 158, 7), (192, 193, 164, 163), (8, 12, 10, 7, 9, 3), (150, 174, 176, 157), (162, 190, 198, 166), (2, 175, 162, 155), (4, 0, 151, 161), (152, 166, 198, 154), (195, 192, 163, 165), (173, 176, 174, 190, 162, 175, 177, 178), (155, 185, 186, 161, 151), (190, 174, 150, 188), (154, 198, 195, 165, 159), (165, 163, 199, 203), (200, 201, 169, 168), (204, 200, 168, 170), (163, 164, 202, 199), (153, 167, 160, 180, 182), (160, 159, 165, 203, 180), (189, 187, 196, 197), (176, 173, 158, 157), (160, 167, 171, 159), (150, 6, 184, 188), (172, 153, 182, 181, 156), (154, 159, 171, 152), (180, 181, 182), (183, 184, 185, 186), (183, 187, 188, 184), (204, 181, 180, 203), (187, 189, 190, 188), (192, 195, 196, 191), (193, 192, 191, 194), (195, 198, 197, 196), (189, 197, 198, 190), (200, 204, 203, 199), (201, 200, 199, 202), (156, 181, 204, 170)])
me_cube_001.use_remesh_preserve_volume = False
me_cube_001.use_remesh_preserve_attributes = False
me_cube_001.use_mirror_vertex_groups = False
me_cube_001.update()
me_plane_004 = bpy.data.meshes.new('Plane.004')
me_plane_004.from_pydata([(-0.9317, -0.08384, 0.0), (0.03381, -0.8183, 0.0), (-0.891, -0.1111, 0.2192), (0.6386, -0.2003, 0.0), (0.5307, -0.21, 0.3138), (-0.57, 0.6581, 0.3382), (0.5505, -0.7725, 0.0), (-0.7234, 0.2659, 0.0), (0.4657, -0.7231, 0.2755), (-0.2744, 0.6066, 0.3382), (-0.7442, -0.2217, 0.3382), (-0.5095, 0.1131, 0.3382), (-0.8259, -0.1601, 0.3382), (0.2288, -0.4829, 0.3382), (-0.1562, -0.6786, 0.3382), (-0.2031, -0.1298, 0.3382), (-0.5778, 0.1521, 0.3348), (-0.00702, -0.2853, 0.3382), (-0.3583, -0.006766, 0.3382), (0.09926, 0.3786, 0.3382), (0.4157, 0.01746, 0.3382), (0.2383, -0.7513, 0.0), (-0.8179, -0.01206, 0.2456), (-0.8281, 0.09066, 0.0), (-0.6284, -0.05642, 0.3382), (-0.4871, -0.1658, 0.3382), (-0.7382, -0.04204, 0.342), (-0.159, -0.4198, 0.3382), (-0.3422, -0.278, 0.3382), (0.001232, -0.5246, 0.3382), (-1.052, -0.804, 0.3388), (-0.6753, 0.2224, 0.3109), (0.1715, -0.7028, 0.2755), (-1.173, -1.928, 0.3299), (0.4897, -0.7802, 0.0), (0.4393, -0.7212, 0.2755), (-0.7366, 0.2363, 0.0), (-0.09175, -1.296, 0.2761), (-0.01772, -1.312, 0.0), (-0.4162, 0.6741, 0.3382), (0.2793, 0.1815, 0.3382), (-1.281, -0.7016, 0.0), (-0.08799, 0.5163, 0.3382), (-0.02979, -0.7923, 0.2755), (-0.7255, 0.1564, 0.2874), (0.2084, -0.4867, 0.3382), (-0.2156, -0.1431, 0.3382), (-0.02067, -0.2974, 0.3382), (-0.6037, 0.1022, 0.3314), (-0.3699, -0.02104, 0.3382), (-0.5202, 0.09791, 0.3382), (-1.097, -0.3054, 0.0), (-0.08177, -1.005, 0.0), (-0.1611, -1.007, 0.2758), (-1.055, -0.3305, 0.2195), (-0.9012, -0.4306, 0.3385), (-0.987, -0.3749, 0.3385), (-0.5201, -1.601, 0.3394), (-0.2381, -0.8568, 0.3385), (-1.359, -1.581, 0.3394), (-1.144, -0.7588, 0.3388), (-1.172, -1.976, 0.0), (-1.351, -1.936, 0.2109), (-0.2056, -1.197, 0.3388), (-0.2354, -1.94, 0.0), (-1.378, -1.976, 0.0), (-1.508, -1.588, 0.0), (-0.1836, -1.62, 0.0), (-1.257, -1.585, 0.3394), (-1.236, -0.7204, 0.2198), (-1.208, -1.208, 0.3391), (-1.408, -1.182, 0.2201), (-0.1533, -1.385, 0.0), (-1.455, -1.171, 0.0), (-1.309, -1.192, 0.3391), (-0.4382, -1.374, 0.3391), (-1.261, -1.978, 0.0), (-0.3852, -1.96, 0.0), (-0.388, -1.911, 0.3299), (-0.8778, -1.972, 0.0), (-0.2229, -1.353, 0.2764), (-1.459, -1.583, 0.2204), (-0.2624, -1.606, 0.2767), (-0.6891, -1.969, 0.0), (-1.027, -1.974, 0.0), (-1.028, -1.925, 0.3299), (-0.8786, -1.923, 0.3299), (-0.6902, -1.92, 0.3299), (-1.263, -1.929, 0.3299), (-0.3024, -1.897, 0.2672), (-0.01883, -0.7968, 0.2512), (-0.08364, 0.5236, 0.3031), (0.2857, 0.1871, 0.3031), (-0.4148, 0.6824, 0.3031), (-0.2489, -1.608, 0.2522), (0.183, -0.7111, 0.2512), (-0.6703, 0.2523, 0.3016), (-0.7188, 0.1743, 0.2663), (-1.243, -0.7172, 0.2051), (-0.2909, -1.904, 0.2443), (-0.2109, -1.359, 0.2519), (-1.467, -1.584, 0.2056), (-0.8785, -1.931, 0.2962), (-1.263, -1.937, 0.2962), (-0.69, -1.928, 0.2962), (-0.1474, -1.006, 0.2515), (0.4479, -0.7314, 0.2512), (0.5493, -0.2083, 0.1799), (-0.2707, 0.6142, 0.3031), (0.4803, -0.7316, 0.2512), (-1.416, -1.18, 0.2053), (0.1049, 0.3849, 0.3031), (-1.028, -1.934, 0.2962), (-0.3875, -1.92, 0.2962), (-1.356, -1.943, 0.1977), (-0.8285, -0.0002137, 0.223), (-1.063, -0.3262, 0.2049), (-1.173, -1.936, 0.2962), (-0.5755, 0.6645, 0.1935), (0.4227, 0.02222, 0.3031), (-0.898, -0.1064, 0.2046), (-0.079, -1.299, 0.2517), (-0.5205, 0.6433, 0.0), (0.534, -0.1075, 0.0), (-0.653, 0.2642, 0.0), (-0.2249, 0.6055, 0.0), (-0.356, 0.6663, 0.0), (0.1016, 0.4058, 0.0), (-0.06343, 0.5272, 0.0), (0.2578, 0.2351, 0.0), (0.3764, 0.09218, 0.0), (-0.08117, 0.4978, 0.1802), (0.2319, 0.2126, 0.1802), (-0.3619, 0.6324, 0.1802), (-0.5918, 0.2661, 0.1802), (0.4583, -0.1144, 0.1745), (-0.2397, 0.5746, 0.1802), (0.07865, 0.3802, 0.1802), (-0.4981, 0.6172, 0.1802), (0.348, 0.07282, 0.1802), (-0.01499, -0.7983, 0.2427), (-0.2441, -1.609, 0.2436), (0.187, -0.7141, 0.2427), (-0.6792, 0.2525, 0.2581), (-1.246, -0.716, 0.1999), (-0.2868, -1.907, 0.2363), (-0.2067, -1.361, 0.2434), (-1.47, -1.584, 0.2004), (-0.8784, -1.934, 0.2844), (-1.263, -1.94, 0.2844), (-0.6899, -1.931, 0.2844), (-0.1426, -1.006, 0.2429), (0.451, -0.735, 0.2427), (0.5558, -0.2077, 0.1713), (0.4854, -0.7346, 0.2427), (-1.419, -1.18, 0.2002), (-1.028, -1.937, 0.2844), (-0.3873, -1.923, 0.2844), (-1.357, -1.945, 0.1931), (-0.8292, 0.01965, 0.2023), (-1.065, -0.3247, 0.1997), (-1.173, -1.939, 0.2844), (-0.9005, -0.1047, 0.1995), (-0.07452, -1.3, 0.2431), (-0.7252, 0.1902, 0.2349), (-0.07987, 0.4999, 0.1689), (0.2338, 0.2142, 0.1689), (-0.3614, 0.6349, 0.1689), (-0.5941, 0.2671, 0.1689), (0.4638, -0.1139, 0.1664), (-0.2387, 0.5768, 0.1689), (0.08033, 0.3821, 0.1689), (-0.4998, 0.6191, 0.1689), (0.3501, 0.07423, 0.1689), (0.2409, -0.4506, 0.3382), (-0.4943, 0.145, 0.3382), (0.4686, -0.6934, 0.2755), (0.5549, -0.739, 0.0), (-0.6168, 0.3029, 0.0), (-0.6562, 0.2816, 0.3071), (0.4835, -0.7013, 0.2512), (-0.3408, 0.02704, 0.3382), (-0.588, 0.2898, 0.1689), (0.4887, -0.704, 0.2427), (-0.5858, 0.2888, 0.1802), (-0.5724, 0.209, 0.3382), (-0.6644, 0.2728, 0.3309), (0.01148, -0.2551, 0.3382), (-0.1835, -0.09699, 0.3382), (-0.8182, 0.1074, 0.0), (0.2638, -0.7542, 0.0), (0.02229, -0.5207, 0.3382), (-0.3293, -0.2643, 0.3382), (-0.145, -0.4074, 0.3382), (-0.4752, -0.1511, 0.3382), (-0.6174, -0.04073, 0.3382), (-0.6604, 0.03185, 0.3304), (-0.7582, 0.07801, 0.2659), (0.1987, -0.7047, 0.2755), (-0.7709, 0.09064, 0.2418), (0.2099, -0.7132, 0.2512), (-0.7806, 0.1004, 0.2143), (0.2139, -0.7162, 0.2427), (0.5571, -0.7227, 0.0), (0.47, -0.6789, 0.2997), (-0.6407, 0.3621, 0.3315), (-0.6136, 0.3144, 0.0), (0.2468, -0.4348, 0.3624), (-0.4869, 0.1606, 0.3624), (0.485, -0.6864, 0.2754), (-0.3323, 0.04355, 0.3624), (-0.6352, 0.3643, 0.1974), (0.4903, -0.6891, 0.2668), (-0.5828, 0.2999, 0.1802), (-0.5851, 0.3009, 0.1689), (-0.5361, 0.3074, 0.3382), (0.02052, -0.2404, 0.3624), (-0.174, -0.08093, 0.3624), (-0.8383, -0.1507, 0.3155), (-0.7634, -0.027, 0.3108), (-1.0, -0.3664, 0.3158), (-1.284, -1.978, 0.0), (-1.328, -1.19, 0.3164), (-0.6556, 0.1204, 0.3206), (-0.6249, 0.1792, 0.3295), (-1.28, -1.93, 0.3072), (-1.161, -0.7515, 0.3161), (-1.378, -1.582, 0.3167), (-0.4456, 0.671, 0.3382), (-1.281, -1.938, 0.2774), (-0.4455, 0.679, 0.3031), (-0.3875, 0.6619, 0.0), (-0.3879, 0.6295, 0.1802), (-1.281, -1.941, 0.267), (-0.3879, 0.6319, 0.1689), (-0.6086, 0.2347, 0.3382), (-0.7039, 0.04978, 0.3131), (-0.5716, 0.3356, 0.3382), (-0.8676, -0.1287, 0.262), (-1.031, -0.3465, 0.2623), (-1.336, -1.977, 0.0), (-1.372, -1.186, 0.2628), (-0.6574, 0.2013, 0.3217), (-1.319, -1.933, 0.2536), (-1.203, -0.7342, 0.2625), (-1.423, -1.583, 0.2631), (-0.5148, 0.6638, 0.3382), (-1.322, -1.941, 0.2331), (-0.5178, 0.6709, 0.3031), (-0.4614, 0.6516, 0.0), (-0.4492, 0.6227, 0.1802), (-1.323, -1.943, 0.2259), (-0.4501, 0.6248, 0.1689), (-0.796, -0.02388, 0.2768), (-0.6896, 0.1389, 0.3056), (-0.6401, 0.2558, 0.3377), (-0.7365, 0.06397, 0.2902), (-0.6106, 0.3503, 0.3377), (0.004247, -0.8062, 0.2001), (-0.2202, -1.613, 0.2006), (0.2072, -0.7287, 0.2001), (-0.6966, 0.2578, 0.2094), (-1.26, -0.7103, 0.1742), (-0.2666, -1.92, 0.1962), (-0.1856, -1.37, 0.2005), (-1.485, -1.586, 0.1744), (-0.8782, -1.949, 0.2253), (-1.262, -1.955, 0.2253), (-0.6896, -1.946, 0.2253), (-0.1186, -1.006, 0.2002), (0.4663, -0.7528, 0.2001), (0.5884, -0.2048, 0.2233), (0.5111, -0.7495, 0.2001), (-1.433, -1.176, 0.1743), (-1.027, -1.951, 0.2253), (-0.3865, -1.938, 0.2253), (-1.366, -1.957, 0.17), (-0.8086, 0.07903, 0.1739), (-1.078, -0.3171, 0.174), (-1.173, -1.954, 0.2253), (-0.9128, -0.09649, 0.1739), (-0.05213, -1.305, 0.2003), (-0.723, 0.2298, 0.2014), (-0.07339, 0.5107, 0.2218), (0.2432, 0.2225, 0.2218), (-0.3593, 0.6473, 0.2218), (-0.6057, 0.2719, 0.2218), (0.4915, -0.1114, 0.2202), (-0.2332, 0.5882, 0.2218), (0.08872, 0.3914, 0.2218), (-0.5079, 0.6287, 0.2218), (0.3605, 0.08131, 0.2218), (0.5148, -0.7178, 0.2001), (-0.5994, 0.295, 0.2218), (-0.7986, 0.09581, 0.1795), (0.2335, -0.7312, 0.2001), (0.5166, -0.7023, 0.2242), (-0.5963, 0.3062, 0.2218), (-0.3877, 0.6437, 0.2218), (-1.282, -1.956, 0.2148), (-0.4546, 0.6353, 0.2218), (-1.328, -1.957, 0.1899), (0.3328, -0.5884, 0.3107), (0.4662, -0.08242, 0.3275), (-0.1556, -1.241, 0.3112), (0.3098, -0.5897, 0.3107), (-0.1725, -0.9226, 0.311), (-0.3195, -1.952, 0.0), (-0.3437, -1.365, 0.3116), (-0.3504, -1.905, 0.3024), (-0.407, -1.603, 0.3118), (0.07598, -0.6028, 0.3107), (-0.1085, -0.7148, 0.3107), (0.4783, -0.07902, 0.2972), (-0.3451, -1.913, 0.2734), (0.4456, 0.004479, 0.0), (0.3965, -0.009382, 0.1777), (-0.3432, -1.916, 0.2633), (0.4, -0.008369, 0.1678), (0.3409, -0.5572, 0.3107), (0.09975, -0.6015, 0.3107), (0.3448, -0.542, 0.3348), (0.418, -0.003305, 0.2211), (-0.3338, -1.93, 0.2125), (-0.2945, -1.839, 0.2691), (-1.041, -1.859, 0.3318), (-0.2252, -1.877, 0.0), (-1.404, -1.899, 0.0), (-1.19, -1.86, 0.3318), (-0.4141, -1.85, 0.3318), (-1.372, -1.866, 0.2128), (-0.8876, -1.858, 0.3318), (-0.6942, -1.857, 0.3318), (-1.282, -1.86, 0.3318), (-0.2825, -1.846, 0.2459), (-1.378, -1.872, 0.1993), (-0.2783, -1.848, 0.2377), (-1.38, -1.874, 0.1946), (-1.3, -1.861, 0.309), (-1.34, -1.864, 0.2555), (-0.2574, -1.859, 0.1971), (-1.389, -1.884, 0.1709), (-0.3616, -1.845, 0.3042), (-0.7378, -0.2886, 0.3494), (-0.2297, -0.6417, 0.3494), (-0.4939, -0.4723, 0.3494), (-0.338, -0.5899, 0.3494), (-0.6174, -0.3793, 0.3494), (-0.6318, -0.1375, 0.3494), (-0.5026, -0.2375, 0.3494), (-0.2024, -0.4699, 0.3494), (-0.3699, -0.3402, 0.3494), (-0.08857, -0.5403, 0.3494), (-1.02, -0.8213, 0.3499), (-0.902, -1.547, 0.3504), (-0.8814, -0.4797, 0.3497), (-0.5916, -1.55, 0.3504), (-0.3227, -0.8164, 0.3497), (-0.6253, -0.6459, 0.3497), (-0.4614, -0.7522, 0.3497), (-0.755, -0.5617, 0.3497), (-0.3191, -1.145, 0.3499), (-0.7456, -0.9561, 0.3499), (-0.5704, -1.042, 0.3499), (-0.8844, -0.8879, 0.3499), (-1.207, -1.536, 0.3504), (-1.162, -1.191, 0.3502), (-0.5, -1.343, 0.3502), (-0.8602, -1.238, 0.3502), (-0.6673, -1.268, 0.3502), (-1.013, -1.214, 0.3502), (-0.7068, -1.554, 0.3504), (-1.057, -1.541, 0.3504), (-1.009, -1.786, 0.3435), (-1.145, -1.787, 0.3435), (-0.4947, -1.778, 0.3435), (-0.8689, -1.786, 0.3435), (-0.692, -1.785, 0.3435), (-0.6615, 0.2644, 0.0), (-0.3682, 0.6384, 0.1818), (0.4692, -0.1257, 0.1751), (0.5465, -0.1187, 0.0), (0.2383, 0.2095, 0.1818), (0.357, 0.06674, 0.1818), (-0.2435, 0.5793, 0.1818), (0.0818, 0.3808, 0.1818), (-0.08147, 0.5009, 0.1818), (-0.5074, 0.6229, 0.1818), (-0.6012, 0.2644, 0.1816), (0.4749, -0.1251, 0.167), (-0.6043, 0.2653, 0.1664), (-0.5942, 0.2879, 0.1823), (-0.5891, 0.3076, 0.1823), (-0.3948, 0.6354, 0.1818), (-0.4574, 0.6285, 0.1818), (0.5031, -0.1226, 0.2206), (-0.6166, 0.2702, 0.2203), (0.4063, -0.01774, 0.1789), (0.5781, -0.1949, 0.2229), (0.546, -0.1978, 0.1708), (-0.5673, 0.6594, 0.1921), (0.1021, 0.3844, 0.1921), (-0.4157, 0.6768, 0.3267), (-0.258, -1.607, 0.2686), (0.1041, 0.3839, 0.3084), (-1.415, -1.181, 0.2075), (-0.6688, 0.2531, 0.3043), (0.4786, -0.7254, 0.2548), (-1.466, -1.584, 0.2078), (-0.2127, -1.358, 0.2556), (-0.2674, 0.61, 0.1921), (0.5396, -0.1984, 0.1793), (-0.4092, 0.6771, 0.1921), (-0.716, 0.2657, 0.0), (0.1753, -0.7055, 0.2675), (-0.6737, 0.2322, 0.3078), (-0.7691, 0.08876, 0.2454), (0.2082, -0.7119, 0.2548), (-0.507, 0.1183, 0.3382), (0.2308, -0.4777, 0.3382), (-0.1999, -0.1245, 0.3382), (-0.004019, -0.2804, 0.3382), (-1.377, -1.871, 0.2013), (-0.2843, -1.845, 0.2493), (-1.238, -0.7193, 0.2149), (-0.2986, -1.899, 0.2596), (-0.2926, -1.903, 0.2477), (-1.242, -0.7176, 0.2073), (0.4421, -0.7246, 0.2675), (0.5368, -0.2095, 0.3058), (0.5465, -0.2086, 0.2931), (0.4467, -0.7299, 0.2548), (0.4828, -0.6853, 0.279), (-0.636, 0.3639, 0.3107), (0.4148, 0.02759, 0.1921), (0.28, 0.1898, 0.1921), (0.6274, -0.1904, 0.0), (0.4696, -0.07162, 0.1865), (-0.6574, 0.2803, 0.3107), (0.4813, -0.7001, 0.2548), (-0.6487, 0.2823, 0.1957), (-0.6702, 0.2541, 0.1506), (-0.662, 0.2538, 0.1907), (-0.08338, 0.5208, 0.1921), (-0.5769, 0.1613, 0.3353), (-0.3555, -0.001285, 0.3382), (0.4808, -0.7267, 0.2512), (-0.668, 0.2571, 0.3025), (-0.5174, 0.6698, 0.3084), (-1.322, -1.94, 0.2362), (-0.6711, 0.2479, 0.303), (0.1813, -0.7099, 0.2548), (0.4765, -0.07952, 0.3017), (-0.3459, -1.912, 0.2777), (-0.5908, 0.2698, 0.1802), (0.4859, -0.7296, 0.2427), (-0.5931, 0.2707, 0.1689), (0.4661, -0.7182, 0.2755), (-0.687, 0.2593, 0.2107), (-0.5105, 0.6658, 0.1921), (-0.4394, 0.6737, 0.1921), (-0.6297, 0.3574, 0.1956), (-0.2189, -1.355, 0.2683), (-1.462, -1.584, 0.2155), (-0.6001, 0.2682, 0.1817), (-0.6598, 0.2584, 0.1915), (-0.2732, 0.6091, 0.3267), (0.4705, -0.7259, 0.2675), (0.5512, -0.7671, 0.0), (-0.6472, 0.2705, 0.0), (-0.6736, 0.2305, 0.3141), (-0.6223, 0.1882, 0.3309), (-0.3876, -1.919, 0.3012), (-1.028, -1.932, 0.3012), (-0.2713, 0.613, 0.3084), (0.4781, -0.7303, 0.2548), (-0.415, 0.6811, 0.3084), (-0.2509, -1.608, 0.2558), (-1.281, -1.937, 0.2818), (-0.4455, 0.6778, 0.3084), (0.3341, -0.5833, 0.3107), (0.5117, -0.7444, 0.2001), (-0.6047, 0.2756, 0.2218), (-0.6546, 0.2102, 0.3243), (-1.173, -1.935, 0.3012), (-1.062, -0.3269, 0.2071), (-0.8269, -0.001973, 0.2264), (-1.355, -1.942, 0.1997), (-0.1494, -1.006, 0.2551), (-0.69, -1.927, 0.3012), (-1.263, -1.936, 0.3012), (-0.8785, -1.93, 0.3012), (0.2847, 0.1862, 0.3084), (-0.08429, 0.5225, 0.3084), (-0.02046, -0.7961, 0.2548), (-0.7198, 0.1716, 0.2695), (-0.08089, -1.299, 0.2553), (-0.897, -0.1071, 0.2068), (0.4217, 0.02151, 0.3084), (-0.5747, 0.6635, 0.3084), (-1.173, -1.93, 0.3188), (-1.058, -0.3291, 0.2147), (-0.8214, -0.00816, 0.2382), (-1.352, -1.938, 0.2066), (-1.374, -1.868, 0.2083), (-0.2906, -1.841, 0.2614), (-0.3486, -1.908, 0.2928), (-1.32, -1.936, 0.2469), (-0.3878, -1.914, 0.3188), (-1.028, -1.928, 0.3188), (0.1011, 0.3807, 0.3267), (-1.41, -1.182, 0.2152), (-0.1566, -1.007, 0.2678), (-0.6901, -1.923, 0.3188), (-1.263, -1.932, 0.3188), (-0.8786, -1.926, 0.3188), (0.2814, 0.1834, 0.3267), (-0.08656, 0.5187, 0.3267), (-0.02618, -0.7938, 0.2675), (-0.7233, 0.1623, 0.2805), (-0.08755, -1.297, 0.268), (-0.8933, -0.1095, 0.2144), (0.418, 0.01903, 0.3267), (-0.5719, 0.6602, 0.3267), (-1.28, -1.933, 0.2974), (-0.6389, 0.3628, 0.3234), (-0.7624, 0.08217, 0.2579), (-0.6617, 0.2757, 0.3231), (0.4735, -0.696, 0.2675), (0.471, -0.721, 0.2675), (-0.6717, 0.2393, 0.3103), (-0.5158, 0.6661, 0.3267), (0.475, -0.6814, 0.2917), (-0.4456, 0.6736, 0.3267), (0.4702, -0.0813, 0.3175), (0.2024, -0.7075, 0.2675), (-0.8973, -0.4402, 0.3407), (-0.43, -1.836, 0.3341), (-1.199, -1.204, 0.3413), (-1.046, -0.8074, 0.341), (-0.1676, -0.4297, 0.3404), (-0.2547, -0.8488, 0.3407), (-1.034, -1.845, 0.3341), (-0.01643, -0.5277, 0.3404), (-0.1707, -0.6714, 0.3404), (-0.8839, -1.844, 0.3341), (-0.6938, -1.843, 0.3341), (-0.2279, -1.187, 0.341), (-0.743, -0.2348, 0.3404), (-0.5342, -1.591, 0.3416), (-0.4504, -1.368, 0.3413), (-0.629, -0.07236, 0.3404), (-0.4902, -0.1799, 0.3404), (-0.3476, -0.2903, 0.3404), (-1.181, -1.845, 0.3341), (-1.247, -1.575, 0.3416), (-0.484, -1.788, 0.3419), (-1.151, -1.797, 0.3419), (-0.5005, -0.228, 0.3479), (-0.6313, -0.1267, 0.3479), (-1.214, -1.542, 0.349), (-0.3663, -0.332, 0.3479), (-0.5821, -1.557, 0.349), (-0.8714, -1.795, 0.3419), (-0.2199, -0.6466, 0.3479), (-0.3115, -0.8217, 0.3482), (-0.1967, -0.4633, 0.3479), (-1.024, -0.819, 0.3484), (-0.07666, -0.5382, 0.3479), (-1.013, -1.796, 0.3419), (-1.168, -1.193, 0.3487), (-0.884, -0.4732, 0.3482), (-0.4918, -1.347, 0.3487), (-0.7386, -0.2797, 0.3479), (-0.304, -1.152, 0.3484), (-0.6923, -1.795, 0.3419), (0.5616, -0.6938, 0.0), (0.4734, -0.653, 0.3004), (-0.6368, 0.3784, 0.3318), (-0.6084, 0.3326, 0.0), (0.2561, -0.4098, 0.361), (-0.4751, 0.1853, 0.361), (0.4886, -0.66, 0.2761), (-0.3188, 0.0697, 0.361), (-0.6319, 0.3809, 0.1972), (0.4939, -0.6625, 0.2676), (-0.5781, 0.3174, 0.1802), (-0.5803, 0.3185, 0.1689), (-0.5295, 0.3277, 0.3382), (0.03484, -0.2171, 0.361), (-0.1589, -0.05552, 0.361), (-0.5646, 0.3541, 0.3382), (-0.6053, 0.3676, 0.3377), (0.5206, -0.6748, 0.2241), (-0.5914, 0.3241, 0.2218), (0.3515, -0.5166, 0.3344), (-0.5846, 0.325, 0.1823), (-0.6262, 0.3741, 0.1954), (0.4784, -0.6553, 0.2924), (0.4863, -0.659, 0.2798), (-0.6327, 0.3805, 0.3105), (-0.6352, 0.3792, 0.3236), (-0.7578, -0.2114, 0.3382), (-0.5209, 0.1196, 0.3377), (-0.644, -0.05064, 0.3396), (-1.067, -0.7965, 0.3388), (-0.5341, 0.09862, 0.3371), (-0.9155, -0.4213, 0.3385), (-1.274, -1.584, 0.3394), (-1.225, -1.205, 0.3391), (-1.187, -1.977, 0.0), (-0.2979, 0.6178, 0.3382), (-1.188, -1.928, 0.3299), (-0.2947, 0.6255, 0.3031), (-1.188, -1.936, 0.2962), (-0.2467, 0.6156, 0.0), (-0.26, 0.5842, 0.1802), (-1.188, -1.939, 0.2844), (-0.2591, 0.5865, 0.1689), (-0.5073, 0.1557, 0.3382), (-0.6245, -0.02867, 0.3369), (-0.4951, 0.185, 0.3584), (-0.2542, 0.598, 0.2218), (-1.188, -1.954, 0.2253), (-1.205, -1.86, 0.3318), (-0.2642, 0.5891, 0.1818), (-0.2951, 0.6244, 0.3084), (-0.291, 0.6211, 0.1921), (-0.5187, 0.1255, 0.3378), (-1.188, -1.935, 0.3012), (-1.188, -1.931, 0.3188), (-0.2969, 0.6203, 0.3267), (-0.4842, 0.2089, 0.3573), (-0.3223, 0.6386, 0.3031), (-1.205, -1.936, 0.2962), (-0.2835, 0.5953, 0.1802), (-1.205, -1.939, 0.2844), (-0.2826, 0.5976, 0.1689), (-0.2784, 0.6093, 0.2218), (-1.205, -1.954, 0.2253), (-1.223, -1.86, 0.3318), (-0.3227, 0.6374, 0.3084), (-1.205, -1.935, 0.3012), (-1.205, -1.931, 0.3188), (-0.3242, 0.6333, 0.3267), (-0.7735, -0.1996, 0.3382), (-0.534, 0.1271, 0.337), (-0.678, -0.06434, 0.3367), (-1.085, -0.7878, 0.3388), (-0.5501, 0.09944, 0.3358), (-0.9319, -0.4106, 0.3385), (-1.294, -1.584, 0.3394), (-1.244, -1.202, 0.3391), (-1.204, -1.977, 0.0), (-0.3252, 0.6307, 0.3382), (-1.205, -1.928, 0.3299), (-0.2719, 0.6273, 0.0), (-0.5223, 0.1679, 0.3382), (-0.6328, -0.01474, 0.3354), (-0.5045, 0.2132, 0.3537), (-0.2881, 0.6005, 0.1818), (-0.3182, 0.634, 0.1921), (-0.5321, 0.1337, 0.3372), (-0.4946, 0.2363, 0.3529)], [], [(253, 22, 2, 238), (647, 26, 12, 645), (540, 543, 29, 27), (238, 2, 54, 239), (480, 419, 13, 302), (194, 195, 24, 25), (658, 196, 26, 647), (193, 192, 28, 27), (192, 194, 25, 28), (191, 193, 27, 29), (539, 536, 55, 30), (570, 560, 365, 366), (607, 55, 10, 602), (574, 565, 357, 361), (414, 32, 43, 518), (15, 18, 49, 46), (261, 7, 36, 282), (13, 17, 47, 45), (646, 16, 48, 649), (17, 15, 46, 47), (18, 11, 50, 49), (302, 13, 45, 305), (536, 548, 10, 55), (575, 556, 375, 377), (556, 562, 356, 375), (304, 37, 53, 306), (605, 30, 55, 607), (569, 563, 376, 373), (538, 539, 30, 70), (553, 540, 27, 28), (565, 564, 344, 357), (609, 70, 30, 605), (557, 569, 373, 374), (608, 68, 70, 609), (543, 544, 14, 29), (563, 575, 377, 376), (547, 550, 75, 63), (559, 573, 343, 348), (259, 67, 72, 264), (340, 326, 67, 259), (325, 328, 33, 85), (515, 513, 87, 86), (320, 191, 29, 311), (244, 69, 71, 241), (661, 412, 93, 633), (513, 508, 78, 87), (273, 73, 66, 265), (242, 31, 44, 254), (483, 470, 31, 242), (662, 444, 16, 646), (239, 54, 69, 244), (500, 509, 85, 33), (306, 53, 43, 312), (341, 327, 65, 276), (294, 189, 23, 277), (310, 82, 80, 308), (509, 515, 86, 85), (280, 0, 51, 278), (329, 332, 87, 78), (524, 514, 88, 225), (278, 51, 41, 262), (624, 328, 68, 608), (241, 71, 81, 245), (339, 330, 62, 243), (434, 435, 92, 119), (529, 457, 8, 467), (256, 197, 22, 253), (264, 72, 38, 281), (443, 410, 108, 91), (311, 29, 14, 312), (395, 381, 123, 287), (467, 8, 35, 428), (458, 413, 7, 261), (308, 80, 37, 304), (331, 325, 85, 86), (445, 418, 11, 18), (535, 198, 32, 414), (506, 425, 89, 309), (435, 401, 111, 92), (420, 445, 18, 15), (421, 420, 15, 17), (332, 331, 86, 87), (277, 23, 0, 280), (401, 443, 91, 111), (269, 52, 1, 258), (419, 421, 17, 13), (342, 324, 82, 310), (262, 41, 73, 273), (630, 500, 33, 612), (465, 442, 96, 447), (281, 38, 52, 269), (142, 95, 90, 140), (450, 96, 97, 495), (477, 94, 100, 409), (423, 334, 94, 477), (148, 150, 104, 102), (493, 404, 111, 91), (150, 157, 113, 104), (405, 110, 101, 408), (161, 156, 112, 117), (422, 335, 114, 487), (416, 199, 115, 486), (156, 148, 102, 112), (497, 120, 116, 485), (233, 149, 103, 229), (485, 116, 98, 427), (452, 430, 107, 313), (455, 446, 109, 154), (409, 100, 121, 496), (474, 493, 91, 108), (626, 474, 108, 613), (154, 109, 106, 152), (404, 492, 92, 111), (202, 200, 95, 142), (317, 145, 99, 314), (492, 498, 119, 92), (486, 115, 120, 497), (406, 447, 96, 450), (488, 105, 90, 494), (427, 98, 110, 405), (617, 161, 117, 614), (479, 476, 93, 230), (496, 121, 105, 488), (283, 289, 127, 128), (322, 287, 123, 315), (288, 283, 128, 125), (622, 288, 125, 615), (289, 284, 129, 127), (284, 291, 130, 129), (482, 469, 124, 286), (298, 285, 126, 231), (459, 400, 118, 248), (437, 434, 119, 313), (96, 143, 164, 97), (94, 141, 146, 100), (334, 336, 141, 94), (110, 155, 147, 101), (335, 337, 158, 114), (199, 201, 159, 115), (120, 162, 160, 116), (116, 160, 144, 98), (100, 146, 163, 121), (380, 389, 169, 135), (442, 441, 143, 96), (115, 159, 162, 120), (105, 151, 140, 90), (98, 144, 155, 110), (121, 163, 151, 105), (260, 142, 140, 258), (266, 268, 150, 148), (268, 275, 157, 150), (279, 274, 156, 161), (274, 266, 148, 156), (299, 267, 149, 233), (481, 455, 154, 272), (272, 154, 152, 270), (295, 202, 142, 260), (323, 263, 145, 317), (623, 279, 161, 617), (131, 137, 171, 165), (316, 135, 169, 318), (136, 131, 165, 170), (616, 136, 170, 618), (137, 132, 166, 171), (132, 139, 173, 166), (454, 456, 168, 134), (232, 133, 167, 234), (321, 207, 174, 319), (217, 210, 181, 188), (210, 208, 175, 181), (659, 215, 185, 657), (433, 211, 179, 438), (461, 440, 179, 211), (296, 212, 183, 292), (297, 206, 178, 293), (207, 216, 187, 174), (213, 214, 182, 184), (532, 204, 176, 528), (212, 209, 180, 183), (257, 205, 186, 255), (216, 217, 188, 187), (49, 50, 195, 194), (649, 48, 196, 658), (47, 46, 192, 193), (46, 49, 194, 192), (45, 47, 193, 191), (305, 45, 191, 320), (282, 36, 189, 294), (254, 44, 197, 256), (428, 35, 198, 535), (495, 97, 199, 416), (152, 106, 200, 202), (97, 164, 201, 199), (270, 152, 202, 295), (595, 580, 207, 321), (590, 583, 210, 217), (583, 581, 208, 210), (663, 588, 215, 659), (600, 584, 211, 433), (597, 461, 211, 584), (593, 585, 212, 296), (594, 579, 206, 297), (580, 589, 216, 207), (586, 587, 214, 213), (598, 577, 204, 532), (585, 582, 209, 212), (592, 578, 205, 257), (589, 590, 217, 216), (26, 219, 218, 12), (12, 218, 220, 56), (60, 226, 222, 74), (16, 224, 223, 48), (444, 471, 224, 16), (56, 220, 226, 60), (507, 524, 225, 243), (74, 222, 227, 59), (333, 338, 225, 88), (196, 236, 219, 26), (251, 233, 229, 247), (448, 479, 230, 248), (300, 298, 231, 249), (412, 460, 230, 93), (301, 299, 233, 251), (250, 232, 234, 252), (215, 237, 235, 185), (48, 223, 236, 196), (588, 591, 237, 215), (219, 253, 238, 218), (218, 238, 239, 220), (226, 244, 241, 222), (224, 242, 254, 223), (471, 483, 242, 224), (220, 239, 244, 226), (222, 241, 245, 227), (338, 339, 243, 225), (236, 256, 253, 219), (460, 459, 248, 230), (237, 257, 255, 235), (223, 254, 256, 236), (591, 592, 257, 237), (503, 507, 243, 62), (158, 251, 247, 114), (499, 448, 248, 118), (290, 300, 249, 122), (276, 301, 251, 158), (138, 250, 252, 172), (143, 261, 282, 164), (141, 259, 264, 146), (336, 340, 259, 141), (155, 273, 265, 147), (337, 341, 276, 158), (201, 294, 277, 159), (162, 280, 278, 160), (160, 278, 262, 144), (146, 264, 281, 163), (389, 395, 287, 169), (441, 458, 261, 143), (159, 277, 280, 162), (151, 269, 258, 140), (144, 262, 273, 155), (163, 281, 269, 151), (165, 171, 289, 283), (318, 169, 287, 322), (170, 165, 283, 288), (618, 170, 288, 622), (171, 166, 284, 289), (166, 173, 291, 284), (456, 482, 286, 168), (234, 167, 285, 298), (21, 260, 258, 1), (79, 83, 268, 266), (83, 77, 275, 268), (61, 84, 274, 279), (84, 79, 266, 274), (221, 76, 267, 299), (468, 481, 272, 6), (6, 272, 270, 34), (190, 295, 260, 21), (307, 64, 263, 323), (610, 61, 279, 623), (203, 296, 292, 177), (214, 297, 293, 182), (164, 282, 294, 201), (34, 270, 295, 190), (576, 593, 296, 203), (587, 594, 297, 214), (252, 234, 298, 300), (240, 221, 299, 301), (172, 252, 300, 290), (65, 240, 301, 276), (457, 480, 302, 8), (8, 302, 305, 35), (63, 304, 306, 58), (198, 320, 311, 32), (58, 306, 312, 14), (57, 310, 308, 75), (32, 311, 312, 43), (75, 308, 304, 63), (508, 506, 309, 78), (329, 342, 310, 57), (498, 452, 313, 119), (157, 317, 314, 113), (291, 322, 315, 130), (411, 437, 313, 107), (275, 323, 317, 157), (139, 316, 318, 173), (204, 321, 319, 176), (35, 305, 320, 198), (577, 595, 321, 204), (173, 318, 322, 291), (77, 307, 323, 275), (263, 64, 326, 340), (562, 572, 367, 356), (265, 66, 327, 341), (551, 552, 25, 24), (612, 33, 328, 624), (245, 81, 330, 339), (552, 553, 28, 25), (554, 555, 68, 328), (309, 89, 324, 342), (426, 99, 334, 423), (408, 101, 335, 422), (99, 145, 336, 334), (101, 147, 337, 335), (59, 227, 338, 333), (227, 245, 339, 338), (145, 263, 340, 336), (147, 265, 341, 337), (78, 309, 342, 329), (349, 348, 343, 347), (350, 351, 345, 346), (351, 349, 347, 345), (352, 350, 346, 344), (345, 347, 360, 358), (346, 345, 358, 359), (347, 343, 355, 360), (344, 346, 359, 357), (358, 360, 364, 362), (360, 355, 353, 364), (359, 358, 362, 363), (357, 359, 363, 361), (361, 363, 369, 367), (362, 364, 370, 368), (364, 353, 366, 370), (363, 362, 368, 369), (367, 369, 371, 356), (370, 366, 365, 372), (368, 370, 372, 354), (369, 368, 354, 371), (372, 365, 374, 373), (356, 371, 377, 375), (354, 372, 373, 376), (371, 354, 376, 377), (635, 133, 379, 660), (139, 132, 382, 383), (131, 136, 384, 386), (398, 436, 381, 395), (286, 124, 378, 396), (132, 137, 385, 382), (137, 131, 386, 385), (454, 134, 388, 464), (250, 138, 387, 394), (316, 139, 383, 397), (411, 399, 389, 380), (134, 168, 390, 388), (213, 184, 391, 392), (586, 213, 392, 596), (133, 232, 393, 379), (232, 250, 394, 393), (399, 398, 395, 389), (168, 286, 396, 390), (135, 316, 397, 380), (382, 385, 401, 435), (464, 388, 442, 465), (394, 387, 400, 459), (319, 174, 419, 480), (153, 271, 398, 399), (660, 379, 412, 661), (185, 235, 471, 444), (397, 383, 434, 437), (184, 454, 464, 391), (183, 180, 446, 455), (380, 397, 437, 411), (379, 393, 460, 412), (385, 386, 443, 401), (438, 179, 447, 406), (184, 182, 456, 454), (396, 378, 413, 458), (530, 406, 450, 415), (383, 382, 435, 434), (424, 427, 405, 511), (393, 394, 459, 460), (235, 255, 483, 471), (390, 396, 458, 441), (631, 466, 474, 626), (293, 178, 469, 482), (388, 390, 441, 442), (391, 464, 465, 440), (292, 183, 455, 481), (386, 384, 410, 443), (177, 292, 481, 468), (531, 533, 479, 448), (502, 486, 497, 521), (182, 293, 482, 456), (596, 392, 461, 597), (112, 102, 491, 473), (392, 391, 440, 461), (107, 153, 399, 411), (271, 3, 436, 398), (505, 423, 477, 403), (517, 510, 404, 493), (519, 495, 416, 526), (187, 188, 420, 421), (255, 186, 470, 483), (229, 103, 490, 478), (466, 517, 493, 474), (528, 176, 457, 529), (657, 185, 444, 662), (415, 450, 495, 519), (188, 181, 445, 420), (106, 431, 417, 200), (440, 465, 447, 179), (104, 113, 472, 489), (176, 319, 480, 457), (174, 187, 421, 419), (501, 485, 427, 424), (114, 247, 449, 487), (521, 497, 485, 501), (181, 175, 418, 445), (512, 488, 494, 518), (526, 416, 486, 502), (209, 432, 439, 180), (200, 417, 451, 95), (582, 599, 432, 209), (534, 429, 430, 452), (403, 477, 409, 462), (614, 117, 484, 629), (102, 104, 489, 491), (504, 422, 487, 503), (525, 433, 438, 527), (520, 496, 488, 512), (314, 99, 426, 453), (247, 229, 478, 449), (533, 402, 476, 479), (523, 531, 448, 499), (510, 516, 492, 404), (511, 405, 408, 463), (446, 407, 475, 109), (601, 600, 433, 525), (462, 409, 496, 520), (516, 522, 498, 492), (117, 112, 473, 484), (95, 451, 494, 90), (109, 475, 431, 106), (113, 314, 453, 472), (522, 534, 452, 498), (425, 426, 423, 505), (463, 408, 422, 504), (527, 438, 406, 530), (180, 439, 407, 446), (330, 504, 503, 62), (81, 463, 504, 330), (487, 449, 507, 503), (80, 462, 520, 37), (473, 491, 515, 509), (2, 521, 501, 54), (205, 525, 527, 186), (491, 489, 513, 515), (324, 505, 403, 82), (89, 425, 505, 324), (449, 478, 524, 507), (31, 415, 519, 44), (489, 472, 508, 513), (22, 502, 521, 2), (5, 246, 531, 523), (407, 529, 467, 475), (431, 428, 535, 417), (599, 598, 532, 432), (453, 426, 425, 506), (578, 601, 525, 205), (478, 490, 514, 524), (82, 403, 462, 80), (186, 527, 530, 470), (42, 19, 510, 517), (40, 20, 522, 516), (611, 9, 466, 631), (484, 473, 509, 500), (9, 42, 517, 466), (303, 4, 429, 534), (54, 501, 424, 69), (53, 512, 518, 43), (20, 303, 534, 522), (451, 414, 518, 494), (197, 526, 502, 22), (246, 228, 533, 531), (475, 467, 428, 431), (417, 535, 414, 451), (629, 484, 500, 630), (44, 519, 526, 197), (37, 520, 512, 53), (71, 511, 463, 81), (470, 530, 415, 31), (19, 40, 516, 510), (439, 528, 529, 407), (228, 39, 402, 533), (69, 424, 511, 71), (472, 453, 506, 508), (432, 532, 528, 439), (566, 568, 543, 540), (567, 571, 536, 539), (70, 68, 555, 538), (63, 58, 541, 547), (571, 573, 548, 536), (332, 329, 537, 546), (329, 57, 549, 537), (325, 331, 545, 542), (570, 567, 539, 538), (561, 566, 540, 553), (58, 14, 544, 541), (328, 325, 542, 554), (568, 564, 544, 543), (331, 332, 546, 545), (574, 572, 550, 547), (24, 10, 548, 551), (57, 75, 550, 549), (559, 558, 552, 551), (558, 561, 553, 552), (557, 560, 555, 554), (546, 537, 556, 575), (554, 542, 569, 557), (353, 355, 571, 567), (348, 349, 558, 559), (545, 546, 575, 563), (541, 544, 564, 565), (355, 343, 573, 571), (350, 352, 568, 566), (542, 545, 563, 569), (349, 351, 561, 558), (361, 367, 572, 574), (352, 344, 564, 568), (351, 350, 566, 561), (537, 549, 562, 556), (374, 365, 560, 557), (549, 550, 572, 562), (538, 555, 560, 570), (366, 353, 567, 570), (547, 541, 565, 574), (551, 548, 573, 559), (303, 20, 580, 595), (19, 42, 583, 590), (42, 9, 581, 583), (654, 39, 588, 663), (499, 118, 584, 600), (400, 597, 584, 118), (271, 153, 585, 593), (290, 122, 579, 594), (20, 40, 589, 580), (138, 172, 587, 586), (429, 4, 577, 598), (153, 107, 582, 585), (246, 5, 578, 592), (40, 19, 590, 589), (39, 228, 591, 588), (228, 246, 592, 591), (3, 271, 593, 576), (172, 290, 594, 587), (4, 303, 595, 577), (138, 586, 596, 387), (387, 596, 597, 400), (107, 430, 599, 582), (523, 499, 600, 601), (430, 429, 598, 599), (5, 523, 601, 578), (24, 604, 602, 10), (195, 620, 604, 24), (650, 607, 602, 645), (11, 603, 606, 50), (648, 605, 607, 650), (652, 609, 605, 648), (651, 608, 609, 652), (410, 627, 613, 108), (418, 628, 603, 11), (640, 624, 608, 651), (643, 630, 612, 655), (641, 626, 613, 633), (636, 617, 614, 634), (638, 622, 615, 656), (639, 623, 617, 636), (635, 616, 618, 637), (208, 621, 619, 175), (50, 606, 620, 195), (581, 632, 621, 208), (637, 618, 622, 638), (653, 610, 623, 639), (655, 612, 624, 640), (136, 616, 625, 384), (384, 625, 627, 410), (644, 631, 626, 641), (175, 619, 628, 418), (634, 614, 629, 642), (654, 611, 631, 644), (642, 629, 630, 643), (9, 611, 632, 581), (604, 647, 645, 602), (620, 658, 647, 604), (603, 646, 649, 606), (627, 661, 633, 613), (628, 662, 646, 603), (621, 659, 657, 619), (606, 649, 658, 620), (632, 663, 659, 621), (616, 635, 660, 625), (625, 660, 661, 627), (619, 657, 662, 628), (611, 654, 663, 632), (56, 650, 645, 12), (60, 648, 650, 56), (74, 652, 648, 60), (59, 651, 652, 74), (333, 640, 651, 59), (514, 643, 655, 88), (476, 641, 633, 93), (149, 636, 634, 103), (285, 638, 656, 126), (267, 639, 636, 149), (133, 635, 637, 167), (167, 637, 638, 285), (76, 653, 639, 267), (88, 655, 640, 333), (402, 644, 641, 476), (103, 634, 642, 490), (39, 654, 644, 402), (490, 642, 643, 514)])
me_plane_004.polygons.foreach_set('use_smooth', [True] * 633)
me_plane_004.materials.append(mat_material_002)
me_plane_004.use_remesh_preserve_volume = False
me_plane_004.use_remesh_preserve_attributes = False
me_plane_004.use_mirror_vertex_groups = False
me_plane_004.update()
me_cube_007 = bpy.data.meshes.new('Cube.007')
me_cube_007.from_pydata([(-0.04742, -0.1033, 0.4643), (-0.04742, 0.2078, 0.4643), (0.04742, -0.1033, 0.4643), (0.04742, 0.2078, 0.4643), (-0.04742, 0.2954, -0.2009), (-0.04742, 0.2775, -0.2652), (-0.04742, 0.2985, -0.2364), (-0.04742, 0.2577, -0.2778), (-0.04742, 0.1912, -0.2672), (-0.04742, 0.2225, -0.2847), (0.04742, 0.2775, -0.2652), (0.04742, 0.2954, -0.2009), (0.04742, 0.2985, -0.2364), (0.04742, 0.1912, -0.2672), (0.04742, 0.2577, -0.2778), (0.04742, 0.2225, -0.2847), (-0.04742, 0.07356, -0.124), (-0.04742, 0.001127, 0.02224), (-0.04742, 0.1033, -0.04772), (-0.04742, 0.03032, -0.05436), (-0.04742, 0.2105, 0.05104), (-0.04742, 0.2486, -0.1076), (-0.04742, 0.128, -0.04428), (-0.04742, 0.2218, -0.03012), (0.04742, 0.001127, 0.02224), (0.04742, 0.07356, -0.124), (0.04742, 0.1033, -0.04772), (0.04742, 0.03032, -0.05436), (0.04742, 0.2486, -0.1076), (0.04742, 0.2105, 0.05104), (0.04742, 0.128, -0.04428), (0.04742, 0.2218, -0.03012)], [], [(24, 2, 0, 17), (21, 28, 11, 4), (28, 30, 26, 25, 13, 15, 14, 10, 12, 11), (25, 16, 8, 13), (20, 1, 3, 29), (3, 1, 0, 2), (30, 29, 3, 2, 24, 26), (5, 10, 14, 7), (10, 5, 6, 12), (12, 6, 4, 11), (7, 14, 15, 9), (9, 15, 13, 8), (18, 17, 0, 1, 20, 22), (16, 19, 18), (19, 17, 18), (20, 23, 22), (23, 21, 22), (24, 27, 26), (27, 25, 26), (28, 31, 30), (31, 29, 30), (28, 21, 23, 31), (31, 23, 20, 29), (16, 25, 27, 19), (19, 27, 24, 17), (16, 18, 22, 21, 4, 6, 5, 7, 9, 8)])
me_cube_007.use_remesh_preserve_volume = False
me_cube_007.use_remesh_preserve_attributes = False
me_cube_007.use_mirror_vertex_groups = False
me_cube_007.update()
me_cube_005 = bpy.data.meshes.new('Cube.005')
me_cube_005.from_pydata([(-0.07013, -0.1749, 0.399), (-0.07013, 0.009916, -0.2854), (-0.07013, -0.00548, 0.4128), (0.07013, -0.1749, 0.399), (0.07013, 0.009916, -0.2854), (0.07013, -0.00548, 0.4128), (-0.07013, -0.07815, -0.2972), (-0.07013, 0.01678, 0.1775), (0.07013, 0.01678, 0.1775), (0.07013, -0.07815, -0.2972), (-0.07013, -0.1436, -0.06134), (-0.07013, -0.2939, 0.1804), (-0.07013, -0.2231, 0.0895), (-0.07013, -0.2707, 0.1255), (-0.07013, -0.3056, 0.2645), (-0.07013, -0.2073, 0.3945), (-0.07013, -0.2982, 0.3237), (-0.07013, -0.2622, 0.3713), (0.07013, -0.2073, 0.3945), (0.07013, -0.3056, 0.2645), (0.07013, -0.2622, 0.3713), (0.07013, -0.2982, 0.3237), (0.07013, -0.2939, 0.1804), (0.07013, -0.1436, -0.06134), (0.07013, -0.2707, 0.1255), (0.07013, -0.2231, 0.0895)], [], [(6, 7, 1), (1, 7, 8, 4), (4, 8, 9), (1, 4, 9, 6), (5, 2, 0, 3), (6, 9, 23, 10), (8, 7, 2, 5), (9, 8, 5, 3), (11, 22, 19, 14), (7, 6, 0, 2), (9, 3, 18, 20, 21, 19, 22, 24, 25, 23), (3, 0, 15, 18), (18, 15, 17, 20), (20, 17, 16, 21), (21, 16, 14, 19), (22, 11, 13, 24), (24, 13, 12, 25), (25, 12, 10, 23), (0, 6, 10, 12, 13, 11, 14, 16, 17, 15)])
me_cube_005.use_remesh_preserve_volume = False
me_cube_005.use_remesh_preserve_attributes = False
me_cube_005.use_mirror_vertex_groups = False
me_cube_005.update()
me_cube_006 = bpy.data.meshes.new('Cube.006')
me_cube_006.from_pydata([(-0.1063, -1.738, 0.7106), (3.23e-08, -1.738, 0.5951), (3.23e-08, -1.738, 0.7106), (3.23e-08, -0.2884, 0.5951), (3.23e-08, -0.2884, 0.7106), (3.23e-08, -1.474, 0.5951), (3.23e-08, -1.474, 0.7106), (3.23e-08, -1.474, 1.847), (3.23e-08, -1.738, 1.704), (-0.1063, -1.738, 1.704), (-0.1063, -1.474, 1.847), (-0.1063, -1.595, 1.704), (-0.1063, -1.595, 0.7106), (3.23e-08, -1.595, 1.704), (3.23e-08, -1.595, 0.5951), (3.23e-08, -1.595, 0.7106), (-0.1063, -1.738, 0.624), (-0.07736, -1.738, 0.5951), (-0.07736, -0.2884, 0.5951), (-0.1063, -0.2884, 0.624), (-0.1063, -0.2884, 0.6816), (-0.07736, -0.2884, 0.7106), (-0.07736, -1.474, 0.5951), (-0.1063, -1.474, 0.624), (-0.07736, -1.474, 0.7106), (-0.1063, -1.474, 0.6816), (-0.1063, -1.474, 0.7396), (-0.1063, -1.595, 0.624), (-0.07736, -1.595, 0.5951)], [], [(1, 2, 0, 16, 17), (18, 3, 5, 22), (18, 19, 20, 21, 4, 3), (23, 25, 20, 19), (22, 5, 14, 28), (7, 10, 11, 13), (27, 12, 26, 25, 23), (4, 21, 24, 6), (0, 2, 8, 9), (6, 24, 26, 10, 7), (2, 15, 13, 8), (16, 0, 12, 27), (11, 12, 0, 9), (26, 12, 11, 10), (13, 15, 6, 7), (13, 11, 9, 8), (24, 25, 26), (28, 17, 16, 27), (24, 21, 20, 25), (18, 22, 23, 19), (22, 28, 27, 23), (28, 14, 1, 17)])
me_cube_006.use_remesh_preserve_volume = False
me_cube_006.use_remesh_preserve_attributes = False
me_cube_006.use_mirror_vertex_groups = False
me_cube_006.update()
me_plane_013 = bpy.data.meshes.new('Plane.013')
me_plane_013.from_pydata([(-0.2603, -0.574, 0.5), (-0.2603, 0.6116, 0.5), (0.2603, 0.6116, 0.5), (-0.2156, 0.6116, 0.4509), (0.2156, 0.6116, 0.4509), (0.2602, -0.574, 0.5), (-0.2156, -0.2062, 0.4509), (-0.02476, -0.397, 0.4509), (-0.2063, -0.2651, 0.4509), (-0.1792, -0.3183, 0.4509), (-0.1369, -0.3605, 0.4509), (-0.08373, -0.3877, 0.4509), (0.02476, -0.397, 0.4509), (0.2156, -0.2062, 0.4509), (0.08373, -0.3877, 0.4509), (0.1369, -0.3605, 0.4509), (0.1792, -0.3183, 0.4509), (0.2063, -0.2651, 0.4509), (0.2156, 0.6116, 0.4824), (0.2332, 0.6116, 0.5), (-0.2332, 0.6116, 0.5), (-0.2156, 0.6116, 0.4824), (0.2332, -0.2075, 0.5), (0.2156, -0.2062, 0.4824), (0.02476, -0.397, 0.4824), (0.04591, -0.4129, 0.5), (0.2063, -0.2651, 0.4824), (0.2232, -0.2706, 0.5), (0.1792, -0.3183, 0.4824), (0.1936, -0.3288, 0.5), (0.1369, -0.3605, 0.4824), (0.1474, -0.375, 0.5), (0.08373, -0.3877, 0.4824), (0.08515, -0.4067, 0.5), (-0.04591, -0.4129, 0.5), (-0.02476, -0.397, 0.4824), (-0.2156, -0.2062, 0.4824), (-0.2332, -0.2075, 0.5), (-0.08373, -0.3877, 0.4824), (-0.08515, -0.4067, 0.5), (-0.1369, -0.3605, 0.4824), (-0.1474, -0.375, 0.5), (-0.1792, -0.3183, 0.4824), (-0.1936, -0.3288, 0.5), (-0.2063, -0.2651, 0.4824), (-0.2232, -0.2706, 0.5), (0.3029, -0.574, 0.4754), (0.3029, 0.6116, 0.4754), (0.5632, 0.6116, 0.02459), (0.2827, 0.6116, 0.4122), (0.4983, 0.6116, 0.03873), (0.5631, -0.574, 0.02463), (0.2827, -0.2062, 0.4122), (0.3781, -0.397, 0.2469), (0.2873, -0.2651, 0.4041), (0.3009, -0.3183, 0.3806), (0.322, -0.3605, 0.344), (0.3486, -0.3877, 0.298), (0.4028, -0.397, 0.204), (0.4983, -0.2062, 0.03873), (0.4323, -0.3877, 0.1529), (0.4589, -0.3605, 0.1069), (0.48, -0.3183, 0.07029), (0.4936, -0.2651, 0.04681), (0.5256, 0.6116, 0.05449), (0.5496, 0.6116, 0.04805), (0.3164, 0.6116, 0.452), (0.31, 0.6116, 0.4279), (0.5496, -0.2075, 0.04805), (0.5256, -0.2062, 0.05449), (0.4302, -0.397, 0.2198), (0.456, -0.4129, 0.2102), (0.5209, -0.2651, 0.06258), (0.5446, -0.2706, 0.0567), (0.5073, -0.3183, 0.08605), (0.5298, -0.3288, 0.08237), (0.4862, -0.3605, 0.1226), (0.5067, -0.375, 0.1223), (0.4596, -0.3877, 0.1687), (0.4756, -0.4067, 0.1763), (0.4101, -0.4129, 0.2898), (0.4054, -0.397, 0.2626), (0.31, -0.2062, 0.4279), (0.3164, -0.2075, 0.452), (0.3759, -0.3877, 0.3137), (0.3904, -0.4067, 0.3237), (0.3493, -0.3605, 0.3598), (0.3593, -0.375, 0.3777), (0.3282, -0.3183, 0.3964), (0.3362, -0.3288, 0.4176), (0.3146, -0.2651, 0.4198), (0.3214, -0.2706, 0.4433), (0.2603, -0.574, -0.5), (0.2603, 0.6116, -0.5), (-0.2603, 0.6116, -0.5), (0.2156, 0.6116, -0.4509), (-0.2156, 0.6116, -0.4509), (-0.2602, -0.574, -0.5), (0.2156, -0.2062, -0.4509), (0.02476, -0.397, -0.4509), (0.2063, -0.2651, -0.4509), (0.1792, -0.3183, -0.4509), (0.1369, -0.3605, -0.4509), (0.08373, -0.3877, -0.4509), (-0.02476, -0.397, -0.4509), (-0.2156, -0.2062, -0.4509), (-0.08373, -0.3877, -0.4509), (-0.1369, -0.3605, -0.4509), (-0.1792, -0.3183, -0.4509), (-0.2063, -0.2651, -0.4509), (-0.2156, 0.6116, -0.4824), (-0.2332, 0.6116, -0.5), (0.2332, 0.6116, -0.5), (0.2156, 0.6116, -0.4824), (-0.2332, -0.2075, -0.5), (-0.2156, -0.2062, -0.4824), (-0.02476, -0.397, -0.4824), (-0.04591, -0.4129, -0.5), (-0.2063, -0.2651, -0.4824), (-0.2232, -0.2706, -0.5), (-0.1792, -0.3183, -0.4824), (-0.1936, -0.3288, -0.5), (-0.1369, -0.3605, -0.4824), (-0.1474, -0.375, -0.5), (-0.08373, -0.3877, -0.4824), (-0.08515, -0.4067, -0.5), (0.04591, -0.4129, -0.5), (0.02476, -0.397, -0.4824), (0.2156, -0.2062, -0.4824), (0.2332, -0.2075, -0.5), (0.08373, -0.3877, -0.4824), (0.08515, -0.4067, -0.5), (0.1369, -0.3605, -0.4824), (0.1474, -0.375, -0.5), (0.1792, -0.3183, -0.4824), (0.1936, -0.3288, -0.5), (0.2063, -0.2651, -0.4824), (0.2232, -0.2706, -0.5), (0.5632, -0.574, -0.02459), (0.5632, 0.6116, -0.02459), (0.3029, 0.6116, -0.4754), (0.4983, 0.6116, -0.03872), (0.2827, 0.6116, -0.4122), (0.3029, -0.574, -0.4754), (0.4983, -0.2062, -0.03872), (0.4028, -0.397, -0.204), (0.4936, -0.2651, -0.04681), (0.48, -0.3183, -0.07029), (0.4589, -0.3605, -0.1069), (0.4323, -0.3877, -0.1529), (0.3781, -0.397, -0.2469), (0.2827, -0.2062, -0.4122), (0.3486, -0.3877, -0.298), (0.322, -0.3605, -0.344), (0.3009, -0.3183, -0.3806), (0.2873, -0.2651, -0.4041), (0.31, 0.6116, -0.4279), (0.3164, 0.6116, -0.452), (0.5496, 0.6116, -0.04805), (0.5256, 0.6116, -0.05449), (0.3164, -0.2075, -0.452), (0.31, -0.2062, -0.4279), (0.4054, -0.397, -0.2626), (0.4101, -0.4129, -0.2898), (0.3146, -0.2651, -0.4198), (0.3214, -0.2706, -0.4433), (0.3282, -0.3183, -0.3964), (0.3362, -0.3288, -0.4176), (0.3493, -0.3605, -0.3598), (0.3593, -0.375, -0.3777), (0.3759, -0.3877, -0.3137), (0.3904, -0.4067, -0.3237), (0.456, -0.4129, -0.2102), (0.4302, -0.397, -0.2198), (0.5256, -0.2062, -0.05449), (0.5496, -0.2075, -0.04805), (0.4596, -0.3877, -0.1687), (0.4756, -0.4067, -0.1763), (0.4862, -0.3605, -0.1226), (0.5067, -0.375, -0.1223), (0.5073, -0.3183, -0.08605), (0.5298, -0.3288, -0.08237), (0.5209, -0.2651, -0.06258), (0.5446, -0.2706, -0.0567), (-0.3029, -0.574, -0.4754), (-0.3029, 0.6116, -0.4754), (-0.5632, 0.6116, -0.02459), (-0.2827, 0.6116, -0.4122), (-0.4983, 0.6116, -0.03873), (-0.5631, -0.574, -0.02463), (-0.2827, -0.2062, -0.4122), (-0.3781, -0.397, -0.2469), (-0.2873, -0.2651, -0.4041), (-0.3009, -0.3183, -0.3806), (-0.322, -0.3605, -0.344), (-0.3486, -0.3877, -0.298), (-0.4028, -0.397, -0.204), (-0.4983, -0.2062, -0.03873), (-0.4323, -0.3877, -0.1529), (-0.4589, -0.3605, -0.1069), (-0.48, -0.3183, -0.07029), (-0.4936, -0.2651, -0.04681), (-0.5256, 0.6116, -0.05449), (-0.5496, 0.6116, -0.04805), (-0.3164, 0.6116, -0.452), (-0.31, 0.6116, -0.4279), (-0.5496, -0.2075, -0.04805), (-0.5256, -0.2062, -0.05449), (-0.4302, -0.397, -0.2198), (-0.456, -0.4129, -0.2102), (-0.5209, -0.2651, -0.06258), (-0.5446, -0.2706, -0.0567), (-0.5073, -0.3183, -0.08605), (-0.5298, -0.3288, -0.08237), (-0.4862, -0.3605, -0.1226), (-0.5067, -0.375, -0.1223), (-0.4596, -0.3877, -0.1687), (-0.4756, -0.4067, -0.1763), (-0.4101, -0.4129, -0.2898), (-0.4054, -0.397, -0.2626), (-0.31, -0.2062, -0.4279), (-0.3164, -0.2075, -0.452), (-0.3759, -0.3877, -0.3137), (-0.3904, -0.4067, -0.3237), (-0.3493, -0.3605, -0.3598), (-0.3593, -0.375, -0.3777), (-0.3282, -0.3183, -0.3964), (-0.3362, -0.3288, -0.4176), (-0.3146, -0.2651, -0.4198), (-0.3214, -0.2706, -0.4433), (-0.5632, -0.574, 0.02459), (-0.5632, 0.6116, 0.02459), (-0.3029, 0.6116, 0.4754), (-0.4983, 0.6116, 0.03872), (-0.2827, 0.6116, 0.4122), (-0.3029, -0.574, 0.4754), (-0.4983, -0.2062, 0.03872), (-0.4028, -0.397, 0.204), (-0.4936, -0.2651, 0.04681), (-0.48, -0.3183, 0.07029), (-0.4589, -0.3605, 0.1069), (-0.4323, -0.3877, 0.1529), (-0.3781, -0.397, 0.2469), (-0.2827, -0.2062, 0.4122), (-0.3486, -0.3877, 0.298), (-0.322, -0.3605, 0.344), (-0.3009, -0.3183, 0.3806), (-0.2873, -0.2651, 0.4041), (-0.31, 0.6116, 0.4279), (-0.3164, 0.6116, 0.452), (-0.5496, 0.6116, 0.04805), (-0.5256, 0.6116, 0.05449), (-0.3164, -0.2075, 0.452), (-0.31, -0.2062, 0.4279), (-0.4054, -0.397, 0.2626), (-0.4101, -0.4129, 0.2898), (-0.3146, -0.2651, 0.4198), (-0.3214, -0.2706, 0.4433), (-0.3282, -0.3183, 0.3964), (-0.3362, -0.3288, 0.4176), (-0.3493, -0.3605, 0.3598), (-0.3593, -0.375, 0.3777), (-0.3759, -0.3877, 0.3137), (-0.3904, -0.4067, 0.3237), (-0.456, -0.4129, 0.2102), (-0.4302, -0.397, 0.2198), (-0.5256, -0.2062, 0.05449), (-0.5496, -0.2075, 0.04805), (-0.4596, -0.3877, 0.1687), (-0.4756, -0.4067, 0.1763), (-0.4862, -0.3605, 0.1226), (-0.5067, -0.375, 0.1223), (-0.5073, -0.3183, 0.08605), (-0.5298, -0.3288, 0.08237), (-0.5209, -0.2651, 0.06258), (-0.5446, -0.2706, 0.0567)], [], [(22, 27, 29, 31, 33, 25, 5), (16, 28, 26, 17), (19, 22, 5, 2), (21, 36, 6, 3), (5, 25, 34, 0), (4, 3, 6, 8, 9, 10, 11, 7, 12, 14, 15, 16, 17, 13), (17, 26, 23, 13), (11, 38, 35, 7), (35, 24, 12, 7), (34, 39, 41, 43, 45, 37, 0), (14, 32, 30, 15), (15, 30, 28, 16), (12, 24, 32, 14), (10, 40, 38, 11), (8, 44, 42, 9), (9, 42, 40, 10), (6, 36, 44, 8), (1, 0, 37, 20), (23, 26, 27, 22), (26, 28, 29, 27), (28, 30, 31, 29), (30, 32, 33, 31), (32, 24, 25, 33), (35, 38, 39, 34), (38, 40, 41, 39), (40, 42, 43, 41), (42, 44, 45, 43), (44, 36, 37, 45), (18, 23, 22, 19), (24, 35, 34, 25), (36, 21, 20, 37), (23, 18, 4, 13), (68, 73, 75, 77, 79, 71, 51), (62, 74, 72, 63), (65, 68, 51, 48), (67, 82, 52, 49), (51, 71, 80, 46), (50, 49, 52, 54, 55, 56, 57, 53, 58, 60, 61, 62, 63, 59), (63, 72, 69, 59), (57, 84, 81, 53), (81, 70, 58, 53), (80, 85, 87, 89, 91, 83, 46), (60, 78, 76, 61), (61, 76, 74, 62), (58, 70, 78, 60), (56, 86, 84, 57), (54, 90, 88, 55), (55, 88, 86, 56), (52, 82, 90, 54), (47, 46, 83, 66), (69, 72, 73, 68), (72, 74, 75, 73), (74, 76, 77, 75), (76, 78, 79, 77), (78, 70, 71, 79), (81, 84, 85, 80), (84, 86, 87, 85), (86, 88, 89, 87), (88, 90, 91, 89), (90, 82, 83, 91), (64, 69, 68, 65), (70, 81, 80, 71), (82, 67, 66, 83), (69, 64, 50, 59), (114, 119, 121, 123, 125, 117, 97), (108, 120, 118, 109), (111, 114, 97, 94), (113, 128, 98, 95), (97, 117, 126, 92), (96, 95, 98, 100, 101, 102, 103, 99, 104, 106, 107, 108, 109, 105), (109, 118, 115, 105), (103, 130, 127, 99), (127, 116, 104, 99), (126, 131, 133, 135, 137, 129, 92), (106, 124, 122, 107), (107, 122, 120, 108), (104, 116, 124, 106), (102, 132, 130, 103), (100, 136, 134, 101), (101, 134, 132, 102), (98, 128, 136, 100), (93, 92, 129, 112), (115, 118, 119, 114), (118, 120, 121, 119), (120, 122, 123, 121), (122, 124, 125, 123), (124, 116, 117, 125), (127, 130, 131, 126), (130, 132, 133, 131), (132, 134, 135, 133), (134, 136, 137, 135), (136, 128, 129, 137), (110, 115, 114, 111), (116, 127, 126, 117), (128, 113, 112, 129), (115, 110, 96, 105), (160, 165, 167, 169, 171, 163, 143), (154, 166, 164, 155), (157, 160, 143, 140), (159, 174, 144, 141), (143, 163, 172, 138), (142, 141, 144, 146, 147, 148, 149, 145, 150, 152, 153, 154, 155, 151), (155, 164, 161, 151), (149, 176, 173, 145), (173, 162, 150, 145), (172, 177, 179, 181, 183, 175, 138), (152, 170, 168, 153), (153, 168, 166, 154), (150, 162, 170, 152), (148, 178, 176, 149), (146, 182, 180, 147), (147, 180, 178, 148), (144, 174, 182, 146), (139, 138, 175, 158), (161, 164, 165, 160), (164, 166, 167, 165), (166, 168, 169, 167), (168, 170, 171, 169), (170, 162, 163, 171), (173, 176, 177, 172), (176, 178, 179, 177), (178, 180, 181, 179), (180, 182, 183, 181), (182, 174, 175, 183), (156, 161, 160, 157), (162, 173, 172, 163), (174, 159, 158, 175), (161, 156, 142, 151), (206, 211, 213, 215, 217, 209, 189), (200, 212, 210, 201), (203, 206, 189, 186), (205, 220, 190, 187), (189, 209, 218, 184), (188, 187, 190, 192, 193, 194, 195, 191, 196, 198, 199, 200, 201, 197), (201, 210, 207, 197), (195, 222, 219, 191), (219, 208, 196, 191), (218, 223, 225, 227, 229, 221, 184), (198, 216, 214, 199), (199, 214, 212, 200), (196, 208, 216, 198), (194, 224, 222, 195), (192, 228, 226, 193), (193, 226, 224, 194), (190, 220, 228, 192), (185, 184, 221, 204), (207, 210, 211, 206), (210, 212, 213, 211), (212, 214, 215, 213), (214, 216, 217, 215), (216, 208, 209, 217), (219, 222, 223, 218), (222, 224, 225, 223), (224, 226, 227, 225), (226, 228, 229, 227), (228, 220, 221, 229), (202, 207, 206, 203), (208, 219, 218, 209), (220, 205, 204, 221), (207, 202, 188, 197), (252, 257, 259, 261, 263, 255, 235), (246, 258, 256, 247), (249, 252, 235, 232), (251, 266, 236, 233), (235, 255, 264, 230), (234, 233, 236, 238, 239, 240, 241, 237, 242, 244, 245, 246, 247, 243), (247, 256, 253, 243), (241, 268, 265, 237), (265, 254, 242, 237), (264, 269, 271, 273, 275, 267, 230), (244, 262, 260, 245), (245, 260, 258, 246), (242, 254, 262, 244), (240, 270, 268, 241), (238, 274, 272, 239), (239, 272, 270, 240), (236, 266, 274, 238), (231, 230, 267, 250), (253, 256, 257, 252), (256, 258, 259, 257), (258, 260, 261, 259), (260, 262, 263, 261), (262, 254, 255, 263), (265, 268, 269, 264), (268, 270, 271, 269), (270, 272, 273, 271), (272, 274, 275, 273), (274, 266, 267, 275), (248, 253, 252, 249), (254, 265, 264, 255), (266, 251, 250, 267), (253, 248, 234, 243), (189, 230, 231, 186), (1, 232, 235, 0), (5, 46, 47, 2), (51, 138, 139, 48), (93, 140, 143, 92), (97, 184, 185, 94), (0, 235, 230, 189, 184, 97, 92, 143, 138, 51, 46, 5), (3, 4, 18, 19, 2, 47, 66, 67, 49, 50, 64, 65, 48, 139, 158, 159, 141, 142, 156, 157, 140, 93, 112, 113, 95, 96, 110, 111, 94, 185, 204, 205, 187, 188, 202, 203, 186, 231, 250, 251, 233, 234, 248, 249, 232, 1, 20, 21)])
_uv = me_plane_013.uv_layers.new(name='UVMap')
_uv.uv.foreach_set('vector', [0.0, 0.0, 0.0, 0.0, 0.0, 0.0, 0.0, 0.0, 0.0, 0.0, 0.0, 0.0, 0.0, 0.0, 0.0, 0.0, 0.0, 0.0, 0.0, 0.0, 0.0, 0.0, 0.0, 0.0, 0.0, 0.0, 0.0, 0.0, 0.0, 0.0, 0.0, 0.0, 0.0, 0.0, 0.0, 0.0, 0.0, 0.0, 0.0, 0.0, 0.0, 0.0, 0.0, 0.0, 0.0, 0.0, 0.0, 0.0, 0.0, 0.0, 0.0, 0.0, 0.0, 0.0, 0.0, 0.0, 0.0, 0.0, 0.0, 0.0, 0.0, 0.0, 0.0, 0.0, 0.0, 0.0, 0.0, 0.0, 0.0, 0.0, 0.0, 0.0, 0.0, 0.0, 0.0, 0.0, 0.0, 0.0, 0.0, 0.0, 0.0, 0.0, 0.0, 0.0, 0.0, 0.0, 0.0, 0.0, 0.0, 0.0, 0.0, 0.0, 0.0, 0.0, 0.0, 0.0, 0.0, 0.0, 0.0, 0.0, 0.0, 0.0, 0.0, 0.0, 0.0, 0.0, 0.0, 0.0, 0.0, 0.0, 0.0, 0.0, 0.0, 0.0, 0.0, 0.0, 0.0, 0.0, 0.0, 0.0, 0.0, 0.0, 0.0, 0.0, 0.0, 0.0, 0.0, 0.0, 0.0, 0.0, 0.0, 0.0, 0.0, 0.0, 0.0, 0.0, 0.0, 0.0, 0.0, 0.0, 0.0, 0.0, 0.0, 0.0, 0.0, 0.0, 0.0, 0.0, 0.0, 0.0, 0.0, 0.0, 0.0, 0.0, 0.0, 0.0, 0.0, 0.0, 0.0, 0.0, 0.0, 0.0, 0.0, 0.0, 0.0, 0.0, 0.0, 0.0, 0.0, 0.0, 0.0, 0.0, 0.0, 0.0, 0.0, 0.0, 0.0, 0.0, 0.0, 0.0, 0.0, 0.0, 0.0, 0.0, 0.0, 0.0, 0.0, 0.0, 0.0, 0.0, 0.0, 0.0, 0.0, 0.0, 0.0, 0.0, 0.0, 0.0, 0.0, 0.0, 0.0, 0.0, 0.0, 0.0, 0.0, 0.0, 0.0, 0.0, 0.0, 0.0, 0.0, 0.0, 0.0, 0.0, 0.0, 0.0, 0.0, 0.0, 0.0, 0.0, 0.0, 0.0, 0.0, 0.0, 0.0, 0.0, 0.0, 0.0, 0.0, 0.0, 0.0, 0.0, 0.0, 0.0, 0.0, 0.0, 0.0, 0.0, 0.0, 0.0, 0.0, 0.0, 0.0, 0.0, 0.0, 0.0, 0.0, 0.0, 0.0, 0.0, 0.0, 0.0, 0.0, 0.0, 0.0, 0.0, 0.0, 0.0, 0.0, 0.0, 0.0, 0.0, 0.0, 0.0, 0.0, 0.0, 0.0, 0.0, 0.0, 0.0, 0.0, 0.0, 0.0, 0.0, 0.0, 0.0, 0.0, 0.0, 0.0, 0.0, 0.0, 0.0, 0.0, 0.0, 0.0, 0.0, 0.0, 0.0, 0.0, 0.0, 0.0, 0.0, 0.0, 0.0, 0.0, 0.0, 0.0, 0.0, 0.0, 0.0, 0.0, 0.0, 0.0, 0.0, 0.0, 0.0, 0.0, 0.0, 0.0, 0.0, 0.0, 0.0, 0.0, 0.0, 0.0, 0.0, 0.0, 0.0, 0.0, 0.0, 0.0, 0.0, 0.0, 0.0, 0.0, 0.0, 0.0, 0.0, 0.0, 0.0, 0.0, 0.0, 0.0, 0.0, 0.0, 0.0, 0.0, 0.0, 0.0, 0.0, 0.0, 0.0, 0.0, 0.0, 0.0, 0.0, 0.0, 0.0, 0.0, 0.0, 0.0, 0.0, 0.0, 0.0, 0.0, 0.0, 0.0, 0.0, 0.0, 0.0, 0.0, 0.0, 0.0, 0.0, 0.0, 0.0, 0.0, 0.0, 0.0, 0.0, 0.0, 0.0, 0.0, 0.0, 0.0, 0.0, 0.0, 0.0, 0.0, 0.0, 0.0, 0.0, 0.0, 0.0, 0.0, 0.0, 0.0, 0.0, 0.0, 0.0, 0.0, 0.0, 0.0, 0.0, 0.0, 0.0, 0.0, 0.0, 0.0, 0.0, 0.0, 0.0, 0.0, 0.0, 0.0, 0.0, 0.0, 0.0, 0.0, 0.0, 0.0, 0.0, 0.0, 0.0, 0.0, 0.0, 0.0, 0.0, 0.0, 0.0, 0.0, 0.0, 0.0, 0.0, 0.0, 0.0, 0.0, 0.0, 0.0, 0.0, 0.0, 0.0, 0.0, 0.0, 0.0, 0.0, 0.0, 0.0, 0.0, 0.0, 0.0, 0.0, 0.0, 0.0, 0.0, 0.0, 0.0, 0.0, 0.0, 0.0, 0.0, 0.0, 0.0, 0.0, 0.0, 0.0, 0.0, 0.0, 0.0, 0.0, 0.0, 0.0, 0.0, 0.0, 0.0, 0.0, 0.0, 0.0, 0.0, 0.0, 0.0, 0.0, 0.0, 0.0, 0.0, 0.0, 0.0, 0.0, 0.0, 0.0, 0.0, 0.0, 0.0, 0.0, 0.0, 0.0, 0.0, 0.0, 0.0, 0.0, 0.0, 0.0, 0.0, 0.0, 0.0, 0.0, 0.0, 0.0, 0.0, 0.0, 0.0, 0.0, 0.0, 0.0, 0.0, 0.0, 0.0, 0.0, 0.0, 0.0, 0.0, 0.0, 0.0, 0.0, 0.0, 0.0, 0.0, 0.0, 0.0, 0.0, 0.0, 0.0, 0.0, 0.0, 0.0, 0.0, 0.0, 0.0, 0.0, 0.0, 0.0, 0.0, 0.0, 0.0, 0.0, 0.0, 0.0, 0.0, 0.0, 0.0, 0.0, 0.0, 0.0, 0.0, 0.0, 0.0, 0.0, 0.0, 0.0, 0.0, 0.0, 0.0, 0.0, 0.0, 0.0, 0.0, 0.0, 0.0, 0.0, 0.0, 0.0, 0.0, 0.0, 0.0, 0.0, 0.0, 0.0, 0.0, 0.0, 0.0, 0.0, 0.0, 0.0, 0.0, 0.0, 0.0, 0.0, 0.0, 0.0, 0.0, 0.0, 0.0, 0.0, 0.0, 0.0, 0.0, 0.0, 0.0, 0.0, 0.0, 0.0, 0.0, 0.0, 0.0, 0.0, 0.0, 0.0, 0.0, 0.0, 0.0, 0.0, 0.0, 0.0, 0.0, 0.0, 0.0, 0.0, 0.0, 0.0, 0.0, 0.0, 0.0, 0.0, 0.0, 0.0, 0.0, 0.0, 0.0, 0.0, 0.0, 0.0, 0.0, 0.0, 0.0, 0.0, 0.0, 0.0, 0.0, 0.0, 0.0, 0.0, 0.0, 0.0, 0.0, 0.0, 0.0, 0.0, 0.0, 0.0, 0.0, 0.0, 0.0, 0.0, 0.0, 0.0, 0.0, 0.0, 0.0, 0.0, 0.0, 0.0, 0.0, 0.0, 0.0, 0.0, 0.0, 0.0, 0.0, 0.0, 0.0, 0.0, 0.0, 0.0, 0.0, 0.0, 0.0, 0.0, 0.0, 0.0, 0.0, 0.0, 0.0, 0.0, 0.0, 0.0, 0.0, 0.0, 0.0, 0.0, 0.0, 0.0, 0.0, 0.0, 0.0, 0.0, 0.0, 0.0, 0.0, 0.0, 0.0, 0.0, 0.0, 0.0, 0.0, 0.0, 0.0, 0.0, 0.0, 0.0, 0.0, 0.0, 0.0, 0.0, 0.0, 0.0, 0.0, 0.0, 0.0, 0.0, 0.0, 0.0, 0.0, 0.0, 0.0, 0.0, 0.0, 0.0, 0.0, 0.0, 0.0, 0.0, 0.0, 0.0, 0.0, 0.0, 0.0, 0.0, 0.0, 0.0, 0.0, 0.0, 0.0, 0.0, 0.0, 0.0, 0.0, 0.0, 0.0, 0.0, 0.0, 0.0, 0.0, 0.0, 0.0, 0.0, 0.0, 0.0, 0.0, 0.0, 0.0, 0.0, 0.0, 0.0, 0.0, 0.0, 0.0, 0.0, 0.0, 0.0, 0.0, 0.0, 0.0, 0.0, 0.0, 0.0, 0.0, 0.0, 0.0, 0.0, 0.0, 0.0, 0.0, 0.0, 0.0, 0.0, 0.0, 0.0, 0.0, 0.0, 0.0, 0.0, 0.0, 0.0, 0.0, 0.0, 0.0, 0.0, 0.0, 0.0, 0.0, 0.0, 0.0, 0.0, 0.0, 0.0, 0.0, 0.0, 0.0, 0.0, 0.0, 0.0, 0.0, 0.0, 0.0, 0.0, 0.0, 0.0, 0.0, 0.0, 0.0, 0.0, 0.0, 0.0, 0.0, 0.0, 0.0, 0.0, 0.0, 0.0, 0.0, 0.0, 0.0, 0.0, 0.0, 0.0, 0.0, 0.0, 0.0, 0.0, 0.0, 0.0, 0.0, 0.0, 0.0, 0.0, 0.0, 0.0, 0.0, 0.0, 0.0, 0.0, 0.0, 0.0, 0.0, 0.0, 0.0, 0.0, 0.0, 0.0, 0.0, 0.0, 0.0, 0.0, 0.0, 0.0, 0.0, 0.0, 0.0, 0.0, 0.0, 0.0, 0.0, 0.0, 0.0, 0.0, 0.0, 0.0, 0.0, 0.0, 0.0, 0.0, 0.0, 0.0, 0.0, 0.0, 0.0, 0.0, 0.0, 0.0, 0.0, 0.0, 0.0, 0.0, 0.0, 0.0, 0.0, 0.0, 0.0, 0.0, 0.0, 0.0, 0.0, 0.0, 0.0, 0.0, 0.0, 0.0, 0.0, 0.0, 0.0, 0.0, 0.0, 0.0, 0.0, 0.0, 0.0, 0.0, 0.0, 0.0, 0.0, 0.0, 0.0, 0.0, 0.0, 0.0, 0.0, 0.0, 0.0, 0.0, 0.0, 0.0, 0.0, 0.0, 0.0, 0.0, 0.0, 0.0, 0.0, 0.0, 0.0, 0.0, 0.0, 0.0, 0.0, 0.0, 0.0, 0.0, 0.0, 0.0, 0.0, 0.0, 0.0, 0.0, 0.0, 0.0, 0.0, 0.0, 0.0, 0.0, 0.0, 0.0, 0.0, 0.0, 0.0, 0.0, 0.0, 0.0, 0.0, 0.0, 0.0, 0.0, 0.0, 0.0, 0.0, 0.0, 0.0, 0.0, 0.0, 0.0, 0.0, 0.0, 0.0, 0.0, 0.0, 0.0, 0.0, 0.0, 0.0, 0.0, 0.0, 0.0, 0.0, 0.0, 0.0, 0.0, 0.0, 0.0, 0.0, 0.0, 0.0, 0.0, 0.0, 0.0, 0.0, 0.0, 0.0, 0.0, 0.0, 0.0, 0.0, 0.0, 0.0, 0.0, 0.0, 0.0, 0.0, 0.0, 0.0, 0.0, 0.0, 0.0, 0.0, 0.0, 0.0, 0.0, 0.0, 0.0, 0.0, 0.0, 0.0, 0.0, 0.0, 0.0, 0.0, 0.0, 0.0, 0.0, 0.0, 0.0, 0.0, 0.0, 0.0, 0.0, 0.0, 0.0, 0.0, 0.0, 0.0, 0.0, 0.0, 0.0, 0.0, 0.0, 0.0, 0.0, 0.0, 0.0, 0.0, 0.0, 0.0, 0.0, 0.0, 0.0, 0.0, 0.0, 0.0, 0.0, 0.0, 0.0, 0.0, 0.0, 0.0, 0.0, 0.0, 0.0, 0.0, 0.0, 0.0, 0.0, 0.0, 0.0, 0.0, 0.0, 0.0, 0.0, 0.0, 0.0, 0.0, 0.0, 0.0, 0.0, 0.0, 0.0, 0.0, 0.0, 0.0, 0.0, 0.0, 0.0, 0.0, 0.0, 0.0, 0.0, 0.0, 0.0, 0.0, 0.0, 0.0, 0.0, 0.0, 0.0, 0.0, 0.0, 0.0, 0.0, 0.0, 0.0, 0.0, 0.0, 0.0, 0.0, 0.0, 0.0, 0.0, 0.0, 0.0, 0.0, 0.0, 0.0, 0.0, 0.0, 0.0, 0.0, 0.0, 0.0, 0.0, 0.0, 0.0, 0.0, 0.0, 0.0, 0.0, 0.0, 0.0, 0.0, 0.0, 0.0, 0.0, 0.0, 0.0, 0.0, 0.0, 0.0, 0.0, 0.0, 0.0, 0.0, 0.0, 0.0, 0.0, 0.0, 0.0, 0.0, 0.0, 0.0, 0.0, 0.0, 0.0, 0.0, 0.0, 0.0, 0.0, 0.0, 0.0, 0.0, 0.0, 0.0, 0.0, 0.0, 0.0, 0.0, 0.0, 0.0, 0.0, 0.0, 0.0, 0.0, 0.0, 0.0, 0.0, 0.0, 0.0, 0.0, 0.0, 0.0, 0.0, 0.0, 0.0, 0.0, 0.0, 0.0, 0.0, 0.0, 0.0, 0.0, 0.0, 0.0, 0.0, 0.0, 0.0, 0.0, 0.0, 0.0, 0.0, 0.0, 0.0, 0.0, 0.0, 0.0, 0.0, 0.0, 0.0, 0.0, 0.0, 0.0, 0.0, 0.0, 0.0, 0.0, 0.0, 0.0, 0.0, 0.0, 0.0, 0.0, 0.0, 0.0, 0.0, 0.0, 0.0, 0.0, 0.0, 0.0, 0.0, 0.0, 0.0, 0.0, 0.0, 0.0, 0.0, 0.0, 0.0, 0.0, 0.0, 0.0, 0.0, 0.0, 0.0, 0.0, 0.0, 0.0, 0.0, 0.0, 0.0, 0.0, 0.0, 0.0, 0.0, 0.0, 0.0, 0.0, 0.0, 0.0, 0.0, 0.0, 0.0, 0.0, 0.0, 0.0, 0.0, 0.0, 0.0, 0.0, 0.0, 0.0, 0.0, 0.0, 0.0, 0.0, 0.0, 0.0, 0.0, 0.0, 0.0, 0.0, 0.0, 0.0, 0.0, 0.0, 0.0, 0.0, 0.0, 0.0, 0.0, 0.0, 0.0, 0.0, 0.0, 0.0, 0.0, 0.0, 0.0, 0.0, 0.0, 0.0, 0.0, 0.0, 0.0, 0.0, 0.0, 0.0, 0.0, 0.0, 0.0, 0.0, 0.0, 0.0, 0.0, 0.0, 0.0, 0.0, 0.0, 0.0, 0.0, 0.0, 0.0, 0.0, 0.0, 0.0, 0.0, 0.0, 0.0, 0.0, 0.0, 0.0, 0.0, 0.0, 0.0, 0.0, 0.0, 0.0, 0.0, 0.0, 0.0, 0.0, 0.0, 0.0, 0.0, 0.0, 0.0, 0.0, 0.0, 0.0, 0.0, 0.0, 0.0, 0.0, 0.0, 0.0, 0.0, 0.0, 0.0, 0.0, 0.0, 0.0, 0.0, 0.0, 0.0, 0.0, 0.0, 0.0, 0.0, 0.0, 0.0, 0.0, 0.0, 0.0, 0.0, 0.0, 0.0, 0.0, 0.0, 0.0, 0.0, 0.0, 0.0, 0.0, 0.0, 0.0, 0.0, 0.0, 0.0, 0.0, 0.0, 0.0, 0.0, 0.0, 0.0, 0.0, 0.0, 0.0, 0.0, 0.0, 0.0, 0.0, 0.0, 0.0, 0.0, 0.0, 0.0, 0.0, 0.0, 0.0, 0.0, 0.0, 0.0, 0.0, 0.0, 0.0, 0.0, 0.0, 0.0, 0.0, 0.0, 0.0, 0.0, 0.0, 0.0, 0.0, 0.0, 0.0, 0.0, 0.0, 0.0, 0.0, 0.0, 0.0, 0.0, 0.0, 0.0, 0.1971, 0.4993, 0.1724, 0.5032, 0.1497, 0.5148, 0.1317, 0.5328, 0.1193, 0.5571, 0.1169, 0.5725, 0.05401, 0.4888, 0.1538, 0.5204, 0.1538, 0.5204, 0.1746, 0.5099, 0.1746, 0.5099, 0.5169, 0.4993, 0.1971, 0.4993, 0.05401, 0.4888, 0.5169, 0.4888, 0.5169, 0.6745, 0.1976, 0.6745, 0.1976, 0.6745, 0.5169, 0.6745, 0.05401, 0.4888, 0.1169, 0.5725, 0.1169, 0.6083, 0.05401, 0.692, 0.6311, 0.7301, 0.6311, 0.9999, 0.1195, 0.9999, 0.08261, 0.994, 0.04933, 0.9771, 0.02291, 0.9507, 0.005953, 0.9174, 0.0001092, 0.8805, 0.0001091, 0.8495, 0.005953, 0.8126, 0.02291, 0.7793, 0.04933, 0.7529, 0.08261, 0.736, 0.1195, 0.7301, 0.1746, 0.5099, 0.1746, 0.5099, 0.1976, 0.5062, 0.1976, 0.5062, 0.1268, 0.6231, 0.1268, 0.6231, 0.1231, 0.6, 0.1231, 0.6, 0.1231, 0.6, 0.1231, 0.5807, 0.1231, 0.5807, 0.1231, 0.6, 0.1169, 0.6083, 0.1193, 0.6236, 0.1317, 0.6479, 0.1497, 0.6659, 0.1724, 0.6775, 0.1971, 0.6814, 0.05401, 0.692, 0.1268, 0.5577, 0.1268, 0.5577, 0.1373, 0.5369, 0.1373, 0.5369, 0.1373, 0.5369, 0.1373, 0.5369, 0.1538, 0.5204, 0.1538, 0.5204, 0.1231, 0.5807, 0.1231, 0.5807, 0.1268, 0.5577, 0.1268, 0.5577, 0.1373, 0.6438, 0.1373, 0.6438, 0.1268, 0.6231, 0.1268, 0.6231, 0.1746, 0.6709, 0.1746, 0.6709, 0.1538, 0.6603, 0.1538, 0.6603, 0.1538, 0.6603, 0.1538, 0.6603, 0.1373, 0.6438, 0.1373, 0.6438, 0.1976, 0.6745, 0.1976, 0.6745, 0.1746, 0.6709, 0.1746, 0.6709, 0.5169, 0.692, 0.05401, 0.692, 0.1971, 0.6814, 0.5169, 0.6814, 0.1976, 0.5062, 0.1746, 0.5099, 0.1724, 0.5032, 0.1971, 0.4993, 0.1746, 0.5099, 0.1538, 0.5204, 0.1497, 0.5148, 0.1724, 0.5032, 0.1538, 0.5204, 0.1373, 0.5369, 0.1317, 0.5328, 0.1497, 0.5148, 0.1373, 0.5369, 0.1268, 0.5577, 0.1193, 0.5571, 0.1317, 0.5328, 0.1268, 0.5577, 0.1231, 0.5807, 0.1169, 0.5725, 0.1193, 0.5571, 0.1231, 0.6, 0.1268, 0.6231, 0.1193, 0.6236, 0.1169, 0.6083, 0.1268, 0.6231, 0.1373, 0.6438, 0.1317, 0.6479, 0.1193, 0.6236, 0.1373, 0.6438, 0.1538, 0.6603, 0.1497, 0.6659, 0.1317, 0.6479, 0.1538, 0.6603, 0.1746, 0.6709, 0.1724, 0.6775, 0.1497, 0.6659, 0.1746, 0.6709, 0.1976, 0.6745, 0.1971, 0.6814, 0.1724, 0.6775, 0.5169, 0.5062, 0.1976, 0.5062, 0.1971, 0.4993, 0.5169, 0.4993, 0.1231, 0.5807, 0.1231, 0.6, 0.1169, 0.6083, 0.1169, 0.5725, 0.1976, 0.6745, 0.5169, 0.6745, 0.5169, 0.6814, 0.1971, 0.6814, 0.1976, 0.5062, 0.5169, 0.5062, 0.5169, 0.5062, 0.1976, 0.5062, 0.0, 0.0, 0.05401, 0.692, 0.5169, 0.692, 0.0, 0.0, 0.0, 0.0, 0.5169, 0.4888, 0.05401, 0.4888, 0.0, 0.0, 0.0, 0.0, 0.0, 0.0, 0.0, 0.0, 0.0, 0.0, 0.0, 0.0, 0.0, 0.0, 0.0, 0.0, 0.0, 0.0, 0.0, 0.0, 0.0, 0.0, 0.0, 0.0, 0.0, 0.0, 0.0, 0.0, 0.0, 0.0, 0.0, 0.0, 0.0, 0.0, 0.0, 0.0, 0.05401, 0.4888, 0.05401, 0.692, 0.0, 0.0, 0.0, 0.0, 0.0, 0.0, 0.0, 0.0, 0.0, 0.0, 0.0, 0.0, 0.0, 0.0, 0.0, 0.0, 0.0, 0.0, 0.0, 0.0, 0.0, 0.0, 0.0, 0.0, 0.0, 0.0, 0.0, 0.0, 0.0, 0.0, 0.0, 0.0, 0.0, 0.0, 0.0, 0.0, 0.0, 0.0, 0.0, 0.0, 0.0, 0.0, 0.0, 0.0, 0.0, 0.0, 0.0, 0.0, 0.0, 0.0, 0.0, 0.0, 0.0, 0.0, 0.0, 0.0, 0.0, 0.0, 0.0, 0.0, 0.0, 0.0, 0.0, 0.0, 0.0, 0.0, 0.0, 0.0, 0.0, 0.0, 0.0, 0.0, 0.0, 0.0, 0.0, 0.0, 0.0, 0.0, 0.0, 0.0, 0.0, 0.0, 0.0, 0.0, 0.0, 0.0, 0.0, 0.0, 0.0, 0.0, 0.0, 0.0, 0.5169, 0.692, 0.5169, 0.6814, 0.5169, 0.6745, 0.6311, 0.9999, 0.5169, 0.5062, 0.5169, 0.5062, 0.5169, 0.4993, 0.5169, 0.4888, 0.0, 0.0, 0.0, 0.0, 0.0, 0.0])
me_plane_013.use_remesh_preserve_volume = False
me_plane_013.use_remesh_preserve_attributes = False
me_plane_013.use_mirror_vertex_groups = False
me_plane_013.update()
arm_armature_001 = bpy.data.armatures.new('Armature.001')  # bones are not reproduced

# ---- objects
ob_armature = bpy.data.objects.new('Armature', arm_armature_001)
ob_cube_006 = bpy.data.objects.new('Cube.006', me_cube_009)
ob_cube_005 = bpy.data.objects.new('Cube.005', me_cube_008)
ob_cube_002 = bpy.data.objects.new('Cube.002', me_cube_004)
ob_cube = bpy.data.objects.new('Cube', me_cube_003)
ob_body_001 = bpy.data.objects.new('body.001', me_cube_002)
ob_body = bpy.data.objects.new('body', me_cube)
ob_barrel = bpy.data.objects.new('barrel', me_cube_001)
ob_plane_002 = bpy.data.objects.new('Plane.002', me_plane_004)
ob_cube_004 = bpy.data.objects.new('Cube.004', me_cube_007)
ob_cube_001 = bpy.data.objects.new('Cube.001', me_cube_005)
ob_cube_003 = bpy.data.objects.new('Cube.003', me_cube_006)
ob_plane_006 = bpy.data.objects.new('Plane.006', me_plane_013)

# ---- transforms, parenting, visibility, modifiers, constraints
ob_armature.location = (0.0, 0.0, 0.0)
ob_armature.rotation_euler = (0.0, -0.0, -3.142)
ob_armature.scale = (17.76, 17.76, 17.76)
ob_armature.show_in_front = True
ob_armature.lineart.crease_threshold = 0.0
ob_cube_006.parent = ob_armature
ob_cube_006.matrix_parent_inverse = Matrix(((0.05631, 4.102e-17, -1.6e-15, 3.918e-15), (8.409e-16, 0.05629, 0.001443, -0.3233), (1.579e-15, -0.001443, 0.05629, -0.1379), (0.0, 0.0, 0.0, 1.0)))
ob_cube_006.location = (-6.223e-08, 4.102, 3.131)
ob_cube_006.rotation_euler = (1.034e-07, 6.039e-14, -2.806e-14)
ob_cube_006.scale = (0.5, 0.5, 0.5)
ob_cube_006.lineart.crease_threshold = 0.0
_m = ob_cube_006.modifiers.new('Mirror', 'MIRROR')
ob_cube_005.parent = ob_armature
ob_cube_005.matrix_parent_inverse = Matrix(((0.05631, 4.102e-17, -1.6e-15, 3.918e-15), (8.409e-16, 0.05629, 0.001443, -0.3233), (1.579e-15, -0.001443, 0.05629, -0.1379), (0.0, 0.0, 0.0, 1.0)))
ob_cube_005.location = (-7.174e-09, 3.94, 2.625)
ob_cube_005.rotation_euler = (1.034e-07, 6.039e-14, -2.806e-14)
ob_cube_005.scale = (0.5, 0.5, 0.5)
ob_cube_005.lineart.crease_threshold = 0.0
_vg = ob_cube_005.vertex_groups.new(name='bevelEdges')
_m = ob_cube_005.modifiers.new('Mirror', 'MIRROR')
ob_cube_002.parent = ob_armature
ob_cube_002.matrix_parent_inverse = Matrix(((0.05631, 4.102e-17, -1.6e-15, 3.918e-15), (8.409e-16, 0.05629, 0.001443, -0.3233), (1.579e-15, -0.001443, 0.05629, -0.1379), (0.0, 0.0, 0.0, 1.0)))
ob_cube_002.location = (-7.174e-09, 4.412, 2.116)
ob_cube_002.rotation_euler = (1.034e-07, 6.039e-14, -2.806e-14)
ob_cube_002.scale = (0.5, 0.5, 0.5)
ob_cube_002.lineart.crease_threshold = 0.0
_m = ob_cube_002.modifiers.new('Mirror', 'MIRROR')
ob_cube.parent = ob_armature
ob_cube.matrix_parent_inverse = Matrix(((0.05631, 4.102e-17, -1.6e-15, 3.918e-15), (8.409e-16, 0.05629, 0.001443, -0.3233), (1.579e-15, -0.001443, 0.05629, -0.1379), (0.0, 0.0, 0.0, 1.0)))
ob_cube.location = (-7.174e-09, 3.812, 2.632)
ob_cube.rotation_euler = (1.034e-07, 6.039e-14, -2.806e-14)
ob_cube.scale = (0.5, 0.5, 0.5)
ob_cube.lineart.crease_threshold = 0.0
_m = ob_cube.modifiers.new('Mirror', 'MIRROR')
ob_body_001.parent = ob_armature
ob_body_001.matrix_parent_inverse = Matrix(((0.05631, 4.102e-17, -1.6e-15, 3.918e-15), (8.409e-16, 0.05629, 0.001443, -0.3233), (1.579e-15, -0.001443, 0.05629, -0.1379), (0.0, 0.0, 0.0, 1.0)))
ob_body_001.location = (-7.174e-09, 4.99, 2.088)
ob_body_001.rotation_euler = (1.034e-07, 6.039e-14, -2.806e-14)
ob_body_001.scale = (0.5, 0.5, 0.5)
ob_body_001.lineart.crease_threshold = 0.0
_m = ob_body_001.modifiers.new('Mirror', 'MIRROR')
ob_body.parent = ob_armature
ob_body.matrix_parent_inverse = Matrix(((0.05631, 4.102e-17, -1.6e-15, 3.918e-15), (8.409e-16, 0.05629, 0.001443, -0.3233), (1.579e-15, -0.001443, 0.05629, -0.1379), (0.0, 0.0, 0.0, 1.0)))
ob_body.location = (-7.174e-09, 4.99, 2.088)
ob_body.rotation_euler = (1.034e-07, 6.039e-14, -2.806e-14)
ob_body.scale = (0.5, 0.5, 0.5)
ob_body.lineart.crease_threshold = 0.0
_m = ob_body.modifiers.new('Mirror', 'MIRROR')
ob_barrel.parent = ob_armature
ob_barrel.matrix_parent_inverse = Matrix(((0.05631, 4.102e-17, -1.6e-15, 3.918e-15), (8.409e-16, 0.05629, 0.001443, -0.3233), (1.579e-15, -0.001443, 0.05629, -0.1379), (0.0, 0.0, 0.0, 1.0)))
ob_barrel.location = (-7.174e-09, 4.99, 2.088)
ob_barrel.rotation_euler = (1.034e-07, 6.039e-14, -2.806e-14)
ob_barrel.scale = (0.5, 0.5, 0.5)
ob_barrel.lineart.crease_threshold = 0.0
_m = ob_barrel.modifiers.new('Mirror', 'MIRROR')
ob_plane_002.parent = ob_armature
ob_plane_002.matrix_parent_inverse = Matrix(((0.05631, 4.102e-17, -1.6e-15, 3.918e-15), (8.409e-16, 0.05629, 0.001443, -0.3233), (1.579e-15, -0.001443, 0.05629, -0.1379), (0.0, 0.0, 0.0, 1.0)))
ob_plane_002.location = (-7.174e-09, 3.69, 2.204)
ob_plane_002.rotation_euler = (1.571, 2.98e-08, 1.571)
ob_plane_002.scale = (0.5, 0.5, 0.5)
ob_plane_002.lineart.crease_threshold = 0.0
_m = ob_plane_002.modifiers.new('Mirror', 'MIRROR')
_m.use_axis = (False, False, True)
_m.use_clip = True
ob_cube_004.parent = ob_armature
ob_cube_004.matrix_parent_inverse = Matrix(((0.05631, -1.274e-08, -4.245e-09, 6.686e-08), (7.591e-16, 0.01781, -0.05342, 0.02769), (1.342e-08, 0.05342, 0.01781, -0.2804), (0.0, 0.0, 0.0, 1.0)))
ob_cube_004.location = (-2.225e-08, 4.47, 2.143)
ob_cube_004.rotation_euler = (1.177e-06, 7.539e-08, -2.262e-07)
ob_cube_004.scale = (0.5, 0.5, 0.5)
ob_cube_004.lineart.crease_threshold = 0.0
ob_cube_001.parent = ob_armature
ob_cube_001.matrix_parent_inverse = Matrix(((0.05631, 1.232e-08, 5.341e-09, -6.192e-08), (-1.468e-15, -0.0224, 0.05166, -0.07138), (1.342e-08, -0.05166, -0.0224, 0.2597), (0.0, 0.0, 0.0, 1.0)))
ob_cube_001.location = (-2.312e-08, 3.788, 2.846)
ob_cube_001.rotation_euler = (2.533e-07, 4.974e-14, -9.237e-14)
ob_cube_001.scale = (0.5, 0.5, 0.5)
ob_cube_001.lineart.crease_threshold = 0.0
ob_cube_003.parent = ob_armature
ob_cube_003.matrix_parent_inverse = Matrix(((0.05631, 1.043e-22, 2.138e-29, -4.467e-22), (5.255e-19, -2.014e-08, 0.05631, -0.1562), (-8.412e-16, -0.05631, -1.154e-08, 0.2411), (0.0, 0.0, 0.0, 1.0)))
ob_cube_003.location = (-7.174e-09, 4.99, 2.068)
ob_cube_003.rotation_euler = (4.219e-07, 3.198e-14, -2.879e-14)
ob_cube_003.scale = (0.5, 0.5, 0.5)
ob_cube_003.lineart.crease_threshold = 0.0
_m = ob_cube_003.modifiers.new('Mirror', 'MIRROR')
ob_plane_006.parent = ob_armature
ob_plane_006.matrix_parent_inverse = Matrix(((0.05631, -4.652e-43, -8.173e-30, 2.268e-29), (8.412e-16, 0.05631, -8.6e-09, -0.2715), (5.258e-19, 3.201e-15, 0.05631, -0.1562), (0.0, 0.0, 0.0, 1.0)))
ob_plane_006.location = (-7.174e-09, 4.54, 2.718)
ob_plane_006.rotation_euler = (-2.725e-08, -3.665, -1.161e-06)
ob_plane_006.scale = (0.5, 0.5, 0.5)
ob_plane_006.lineart.crease_threshold = 0.0

# ---- collection membership
col_collection_1.objects.link(ob_armature)
col_collection_1.objects.link(ob_cube_006)
col_collection_1.objects.link(ob_cube_005)
col_collection_1.objects.link(ob_cube_002)
col_collection_1.objects.link(ob_cube)
col_collection_1.objects.link(ob_body_001)
col_collection_1.objects.link(ob_body)
col_collection_1.objects.link(ob_barrel)
col_collection_1.objects.link(ob_plane_002)
col_collection_1.objects.link(ob_cube_004)
col_collection_1.objects.link(ob_cube_001)
col_collection_1.objects.link(ob_cube_003)
col_collection_1.objects.link(ob_plane_006)

# ---- scene / render settings (as saved in the file)
scene.frame_start = 1; scene.frame_end = 72; scene.frame_set(1)
scene.render.engine = 'BLENDER_EEVEE_NEXT'
scene.render.resolution_percentage = 50
scene.render.fps = 30
scene.render.dither_intensity = 0.0
scene.cycles.use_denoising = False
scene.cycles.samples = 128
scene.cycles.sampling_pattern = 'TABULATED_SOBOL'
scene.cycles.light_sampling_threshold = 0.0
scene.cycles.use_adaptive_sampling = False
scene.cycles.use_light_tree = False
scene.cycles.blur_glossy = 0.0
scene.cycles.sample_clamp_indirect = 0.0
scene.view_settings.view_transform = 'Standard'
bpy.context.view_layer.update()

# ---- added for rendering (the .blend has no active camera and no usable light): camera, sun
cam_auto = bpy.data.cameras.new('AutoCamera')
cam_auto.lens = 50.0
cam_auto.sensor_width = 36.0
cam_auto.clip_end = 1000.0
ob_auto_camera = bpy.data.objects.new('AutoCamera', cam_auto)
scene.collection.objects.link(ob_auto_camera)
ob_auto_camera.location = (4.1646, -5.92965, 3.51858)
ob_auto_camera.rotation_euler = (1.09748, -7.21219e-08, 0.694738)
scene.camera = ob_auto_camera
light_auto_sun = bpy.data.lights.new('AutoSun', 'SUN')
light_auto_sun.energy = 3.0
light_auto_sun.angle = 0.0523599
ob_auto_sun = bpy.data.objects.new('AutoSun', light_auto_sun)
scene.collection.objects.link(ob_auto_sun)
ob_auto_sun.rotation_euler = (0.872665, 0.174533, 0.523599)
bpy.context.view_layer.update()
